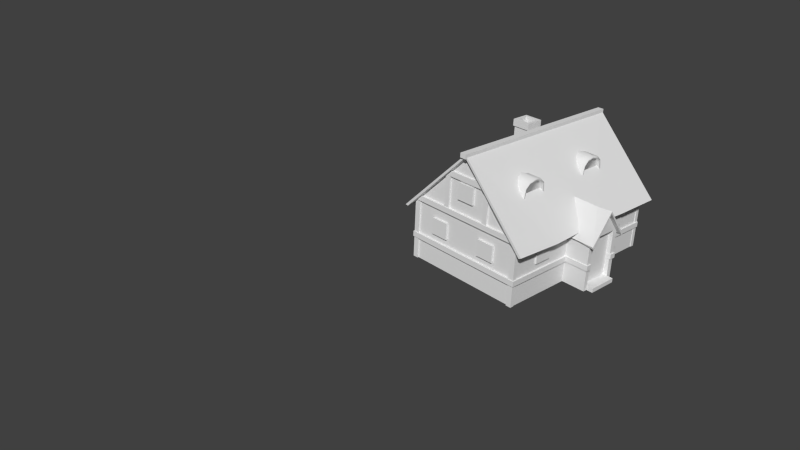 # Source: house_1.blend  (saved by Blender 2.72.0; exported with 4.5.12 LTS)
import bpy
from mathutils import Matrix  # noqa: F401  (used for matrix-valued properties, if any)

bpy.ops.wm.read_factory_settings(use_empty=True)
scene = bpy.context.scene
scene.name = 'Scene'

# ---- collections
col_collection_1 = bpy.data.collections.new('Collection 1'); scene.collection.children.link(col_collection_1)

# ---- materials (node trees are filled in below, after node groups)
mat_bake = bpy.data.materials.new('bake')
mat_bake.alpha_threshold = 0.0
mat_bake.use_transparent_shadow = False
mat_bake.roughness = 0.5
mat_bake.line_color = (0.0, 0.0, 0.0, 1.0)

# ---- material node trees

# ---- world
world_world = bpy.data.worlds.new('World'); scene.world = world_world
world_world.color = (0.05088, 0.05088, 0.05088)
world_world.use_sun_shadow = False
world_world.sun_shadow_jitter_overblur = 0.0
world_world.cycles.sampling_method = 'MANUAL'
world_world.cycles.sample_map_resolution = 256
world_world.light_settings.ao_factor = 0.2

# ---- cameras
cam_camera = bpy.data.cameras.new('Camera')
cam_camera.clip_end = 100.0
cam_camera.lens = 35.0
cam_camera.sensor_width = 32.0
cam_camera.sensor_height = 18.0
cam_camera.ortho_scale = 7.314
cam_camera.dof.focus_distance = 0.0
cam_camera.dof.aperture_fstop = 128.0

# ---- meshes
me_house3_001 = bpy.data.meshes.new('House3.001')
me_house3_001.from_pydata([(-0.7264, 0.5674, 2.97), (-0.7321, 0.6088, 1.425), (0.7321, 0.6088, 1.425), (0.7431, 0.5635, 2.965), (2.384e-07, 1.511, 2.965), (-0.001286, 1.508, 1.425), (-0.6923, 0.4859, 2.972), (-0.7012, 0.5503, 1.425), (0.7012, 0.5503, 1.425), (0.7105, 0.5118, 2.965), (2.384e-07, 1.435, 2.965), (2.384e-07, 1.435, 1.425), (0.6478, 0.641, 2.806), (0.7321, 0.6088, 1.938), (0.7686, 0.5316, 2.432), (0.02008, 1.468, 2.441), (-0.7012, 0.5503, 2.452), (0.7012, 0.5503, 1.938), (0.7286, 0.4923, 2.437), (0.02066, 1.392, 2.44), (-1.965, 1.824, -1.233), (-1.965, 1.824, -0.6369), (-1.904, 2.165, -1.233), (-1.904, 2.165, -0.6369), (-1.741, 2.31, -1.234), (-1.738, 2.331, -0.6369), (-1.512, 2.392, -1.233), (-1.512, 2.392, -0.6369), (-1.286, 2.331, -1.233), (-1.286, 2.331, -0.6369), (-1.12, 2.165, -1.233), (-1.12, 2.165, -0.6369), (-1.059, 1.824, -1.233), (-1.059, 1.824, -0.6369), (-1.924, 1.824, -1.233), (-1.869, 2.105, -1.233), (-1.719, 2.244, -1.233), (-1.512, 2.311, -1.233), (-1.306, 2.256, -1.233), (-1.155, 2.105, -1.233), (-1.1, 1.824, -1.233), (-1.924, 1.824, -1.141), (-1.869, 2.105, -1.141), (-1.718, 2.256, -1.141), (-1.512, 2.311, -1.141), (-1.306, 2.256, -1.141), (-1.155, 2.105, -1.141), (-1.1, 1.824, -1.141), (0.7758, 1.824, -1.27), (0.7758, 1.824, -0.6744), (0.8439, 2.15, -1.284), (0.8364, 2.165, -0.6744), (1.002, 2.331, -1.27), (1.002, 2.331, -0.6744), (1.228, 2.392, -1.27), (1.228, 2.392, -0.6744), (1.455, 2.331, -1.27), (1.455, 2.331, -0.6744), (1.591, 2.141, -1.266), (1.621, 2.165, -0.6744), (1.681, 1.824, -1.27), (1.681, 1.824, -0.6744), (0.8163, 1.824, -1.27), (0.8781, 2.092, -1.282), (1.022, 2.256, -1.27), (1.228, 2.311, -1.27), (1.435, 2.256, -1.27), (1.555, 2.081, -1.266), (1.641, 1.824, -1.27), (0.8163, 1.824, -1.179), (0.8715, 2.105, -1.179), (1.022, 2.256, -1.179), (1.228, 2.311, -1.179), (1.435, 2.256, -1.179), (1.585, 2.105, -1.179), (1.641, 1.824, -1.179), (-1.059, 1.824, 1.253), (-1.059, 1.824, 0.6577), (-1.112, 2.155, 1.27), (-1.12, 2.165, 0.6577), (-1.286, 2.331, 1.253), (-1.286, 2.331, 0.6577), (-1.516, 2.366, 1.261), (-1.512, 2.392, 0.6577), (-1.74, 2.311, 1.26), (-1.739, 2.329, 0.658), (-1.904, 2.165, 1.253), (-1.904, 2.165, 0.6577), (-1.965, 1.781, 1.254), (-1.965, 1.824, 0.6577), (-1.1, 1.824, 1.253), (-1.148, 2.097, 1.267), (-1.306, 2.256, 1.254), (-1.516, 2.283, 1.262), (-1.72, 2.241, 1.258), (-1.869, 2.105, 1.253), (-1.924, 1.807, 1.254), (-1.1, 1.824, 1.162), (-1.154, 2.104, 1.164), (-1.306, 2.256, 1.162), (-1.516, 2.294, 1.166), (-1.719, 2.253, 1.163), (-1.869, 2.105, 1.162), (-1.924, 1.816, 1.162), (1.681, 1.824, 1.253), (1.681, 1.824, 0.6577), (1.621, 2.165, 1.253), (1.621, 2.165, 0.6577), (1.455, 2.331, 1.253), (1.455, 2.331, 0.6577), (1.22, 2.362, 1.256), (1.228, 2.392, 0.6577), (0.9995, 2.322, 1.254), (1.002, 2.331, 0.6577), (0.8364, 2.165, 1.253), (0.8364, 2.165, 0.6577), (0.7737, 1.817, 1.254), (0.7758, 1.824, 0.6577), (1.641, 1.824, 1.253), (1.585, 2.105, 1.253), (1.435, 2.256, 1.253), (1.215, 2.294, 1.257), (1.021, 2.252, 1.254), (0.8715, 2.105, 1.253), (0.8144, 1.818, 1.254), (1.641, 1.824, 1.162), (1.585, 2.105, 1.162), (1.435, 2.256, 1.162), (1.227, 2.306, 1.163), (1.022, 2.256, 1.162), (0.8715, 2.105, 1.162), (0.815, 1.82, 1.162), (1.455, 2.331, 0.9555), (1.257, 2.405, 0.9599), (1.002, 2.331, 0.9555), (-1.965, 1.824, 0.9555), (0.9878, 2.288, -0.9897), (1.228, 2.391, -0.9723), (1.455, 2.331, -0.9722), (1.621, 2.165, -0.9722), (-1.512, 2.391, -0.9346), (-1.743, 2.274, -0.941), (-1.911, 2.136, -0.9294), (-0.6478, -1.0, 2.806), (-0.6478, -1.0, 1.463), (0.6478, -1.0, 1.463), (0.6478, -1.0, 2.806), (-0.6466, 0.6321, 2.807), (-0.6478, 0.641, 1.463), (0.6478, 0.641, 1.463), (0.6478, 0.641, 2.806), (2.384e-07, 1.435, 2.806), (2.384e-07, 0.6916, 2.806), (0.6478, 0.5179, 2.806), (0.6478, 0.5179, 1.463), (-0.6463, 0.5068, 2.807), (-0.6478, 0.5179, 1.463), (-0.5085, 0.8118, 2.806), (-0.5085, -1.0, 2.806), (-0.5085, 0.6916, 2.806), (0.4821, 0.6916, 2.806), (0.6478, -0.8624, 2.806), (-0.6478, -0.8624, 1.463), (0.6478, -0.8624, 1.463), (0.4821, 0.8442, 2.806), (0.4821, -1.0, 2.806), (-0.5085, -0.8624, 2.806), (2.384e-07, -0.8624, 2.806), (-0.6478, -0.8624, 2.806), (0.4821, -0.8624, 2.806), (2.384e-07, 0.6916, 2.665), (-0.5085, 0.6916, 2.665), (0.4821, 0.6916, 2.665), (-0.5085, -0.8624, 2.665), (2.384e-07, -0.8624, 2.665), (0.4821, -0.8624, 2.665), (0.6478, -0.1875, 2.806), (0.6478, -0.1875, 1.463), (-0.6478, -0.1875, 1.463), (-0.5085, -0.1875, 2.806), (-0.6478, -0.1875, 2.806), (0.4821, -0.1875, 2.806), (-0.5085, -0.1875, 2.665), (2.384e-07, -0.1875, 2.665), (0.4821, -0.1875, 2.665), (2.384e-07, -1.0, 3.024), (-0.5085, -1.0, 3.024), (0.4821, -1.0, 3.024), (-0.5085, -0.8624, 3.024), (2.384e-07, -0.8624, 3.024), (0.4821, -0.8624, 3.024), (3.172, 0.7775, -2.328), (3.195, 0.7263, 2.336), (-3.172, 0.7775, 2.321), (-3.186, 0.728, -2.355), (3.172, 3.122, 8.941e-07), (-3.172, 3.122, -5.364e-07), (3.172, 0.7368, -2.248), (3.182, 0.7156, 2.247), (-3.172, 0.7368, 2.241), (-3.18, 0.7092, -2.263), (3.172, 3.03, 8.941e-07), (-3.172, 3.03, -5.364e-07), (1.589, 0.7019, -2.381), (4.53e-06, 0.7774, -2.328), (-1.586, 0.7775, -2.328), (1.586, 0.7331, 2.34), (-1.669e-06, 0.7775, 2.321), (-1.583, 0.7271, 2.349), (1.589, 0.6792, -2.289), (7.153e-07, 0.7368, -2.248), (-1.586, 0.7368, -2.248), (1.586, 0.7157, 2.25), (3.199, 2.303, -0.7804), (3.174, 1.55, -1.548), (3.18, 2.256, -0.7506), (3.181, 1.445, -1.473), (2.916, -0.9992, -1.872), (2.916, -0.9992, -2.05), (3.049, -0.9992, -2.05), (3.049, 1.028, -2.05), (3.049, 1.028, -1.872), (2.916, 1.028, -2.05), (2.916, 1.028, -1.872), (3.049, -0.9992, -1.872), (2.916, -0.9992, 2.022), (2.916, -0.9992, 1.844), (3.049, -0.9992, 1.844), (3.049, 1.028, 1.844), (3.049, 1.028, 2.022), (2.916, 1.028, 1.844), (2.916, 1.028, 2.022), (3.049, -0.9992, 2.022), (-3.047, -0.9992, 2.022), (-3.047, -0.9992, 1.844), (-2.915, -0.9992, 1.844), (-2.915, 1.028, 1.844), (-2.915, 1.028, 2.022), (-3.047, 1.028, 1.844), (-3.047, 1.028, 2.022), (-2.915, -0.9992, 2.022), (-3.047, -0.9992, -1.872), (-3.047, -0.9992, -2.05), (-2.915, -0.9992, -2.05), (-2.915, 1.028, -2.05), (-2.915, 1.028, -1.872), (-3.047, 1.028, -2.05), (-3.047, 1.028, -1.872), (-2.915, -0.9992, -1.872), (-2.925, 1.083, -0.8248), (-2.925, 1.083, -0.6472), (-3.057, 1.083, -0.6472), (-3.057, 2.419, -0.6472), (-3.057, 2.262, -0.8248), (-2.925, 2.419, -0.6472), (-2.925, 2.262, -0.8248), (-3.057, 1.083, -0.8248), (-2.925, 1.083, 0.6843), (-2.925, 1.083, 0.8619), (-3.057, 1.083, 0.8619), (-3.057, 2.2, 0.8619), (-3.057, 2.36, 0.6843), (-2.925, 2.2, 0.8619), (-2.925, 2.36, 0.6843), (-3.057, 1.083, 0.6843), (-3.064, 2.399, -0.683), (-3.064, 2.221, -0.8241), (-2.914, 2.221, -0.8241), (-2.914, 2.399, -0.683), (-2.914, 2.221, 0.8141), (-2.914, 2.399, 0.6754), (-3.064, 2.399, 0.6754), (-3.064, 2.221, 0.8141), (3.056, 2.399, 0.6754), (3.056, 2.221, 0.8165), (2.906, 2.221, 0.8165), (2.906, 2.399, 0.6754), (2.906, 2.221, -0.8217), (2.906, 2.399, -0.683), (3.056, 2.399, -0.683), (3.056, 2.221, -0.8217), (2.916, 1.083, -0.6919), (2.916, 1.083, -0.8695), (3.049, 1.083, -0.8695), (3.049, 2.2, -0.8695), (3.049, 2.36, -0.6919), (2.916, 2.2, -0.8695), (2.916, 2.36, -0.6919), (3.049, 1.083, -0.6919), (2.916, 1.083, 0.8172), (2.916, 1.083, 0.6396), (3.049, 1.083, 0.6396), (3.049, 2.419, 0.6396), (3.049, 2.262, 0.8172), (2.916, 2.419, 0.6396), (2.916, 2.262, 0.8172), (3.049, 1.083, 0.8172), (-3.075, 1.182, 1.883), (-3.075, 1.004, 2.034), (3.056, 1.182, 1.883), (3.056, 1.004, 2.034), (-2.943, 1.004, 2.034), (-2.943, 1.004, -2.038), (-2.943, 1.182, -1.893), (2.906, 1.004, 2.034), (2.906, 1.182, 1.883), (2.906, 1.004, -2.038), (2.906, 1.182, -1.893), (3.056, 1.182, -1.893), (-3.075, 1.004, -2.038), (3.056, 1.004, -2.038), (-3.075, 1.182, -1.893), (-2.943, 1.182, 1.883), (0.03951, 1.79, -0.432), (0.03951, 1.79, -0.9551), (0.5626, 1.79, -0.9551), (0.5626, 1.79, -0.432), (0.03951, 2.998, -0.432), (0.03951, 2.998, -0.9551), (0.5626, 2.998, -0.9551), (0.5626, 2.998, -0.432), (0.001796, 2.998, -0.3943), (0.001796, 2.998, -0.9928), (0.6003, 2.998, -0.9928), (0.6003, 2.998, -0.3943), (0.001796, 3.215, -0.3943), (0.001796, 3.215, -0.9928), (0.6003, 3.215, -0.9928), (0.6003, 3.215, -0.3943), (0.09018, 3.215, -0.4827), (0.09018, 3.215, -0.9044), (0.5119, 3.215, -0.9044), (0.5119, 3.215, -0.4827), (0.09018, 2.898, -0.4827), (0.09018, 2.898, -0.9044), (0.5119, 2.898, -0.9044), (0.5119, 2.898, -0.4827), (-0.6829, -0.2923, 2.845), (0.6879, -0.2923, 2.845), (-0.6829, -0.1202, 2.845), (0.6879, -0.1202, 2.845), (-0.6829, -0.1202, 2.679), (-0.6829, -0.2923, 2.679), (0.6879, -0.1202, 2.679), (0.6879, -0.2923, 2.679), (-0.627, -0.2923, 2.654), (-0.627, -0.2923, 1.614), (-0.627, -0.1202, 1.614), (0.6547, -0.1202, 2.845), (0.6547, -0.2923, 2.845), (0.6281, -0.2923, 2.654), (0.6281, -0.1202, 2.654), (0.6281, -0.2923, 1.614), (0.6281, -0.1202, 1.614), (0.6879, -0.1202, 1.589), (-0.6829, -0.2923, 1.589), (0.6879, -0.2923, 1.589), (-0.6829, -0.1202, 1.589), (-0.6536, -0.2923, 2.845), (-0.627, -0.1202, 2.654), (-0.6536, -0.1202, 2.845), (0.4746, -0.2923, 2.654), (0.4746, -0.2923, 2.845), (0.4746, -0.1202, 2.845), (0.4746, -0.1202, 2.654), (-0.4966, -0.1202, 2.654), (-0.4966, -0.1202, 2.845), (-0.4966, -0.2923, 2.845), (-0.4966, -0.2923, 2.654), (0.2154, 0.1113, -1.906), (-0.3654, 0.1113, -1.906), (-0.3654, 0.1113, -2.029), (0.2154, 0.1113, -2.029), (0.2154, 0.6537, -1.906), (-0.3654, 0.6537, -1.906), (-0.3654, 0.6537, -2.029), (0.2154, 0.6537, -2.029), (2.016, 0.1113, -1.906), (1.435, 0.1113, -1.906), (1.435, 0.1113, -2.029), (2.016, 0.1113, -2.029), (2.016, 0.6537, -1.906), (1.435, 0.6537, -1.906), (1.435, 0.6537, -2.029), (2.016, 0.6537, -2.029), (-1.523, 0.1113, -1.906), (-2.103, 0.1113, -1.906), (-2.103, 0.1113, -2.029), (-1.523, 0.1113, -2.029), (-1.523, 0.6537, -1.906), (-2.103, 0.6537, -1.906), (-2.103, 0.6537, -2.029), (-1.523, 0.6537, -2.029), (-2.103, 0.1113, 1.932), (-1.523, 0.1113, 1.932), (-1.523, 0.1113, 2.055), (-2.103, 0.1113, 2.055), (-2.103, 0.6537, 1.932), (-1.523, 0.6537, 1.932), (-1.523, 0.6537, 2.055), (-2.103, 0.6537, 2.055), (1.435, 0.1113, 1.932), (2.016, 0.1113, 1.932), (2.016, 0.1113, 2.055), (1.435, 0.1113, 2.055), (1.435, 0.6537, 1.932), (2.016, 0.6537, 1.932), (2.016, 0.6537, 2.055), (1.435, 0.6537, 2.055), (-3.075, -0.295, 2.054), (-3.075, -0.295, -2.074), (3.056, -0.295, -2.074), (3.056, -0.295, 2.054), (-3.075, -0.1174, 2.054), (-3.075, -0.1174, -2.074), (3.056, -0.1174, -2.074), (3.056, -0.1174, 2.054), (-3.075, -0.1174, 1.94), (-3.075, -0.295, 1.94), (3.056, -0.1174, 1.94), (3.056, -0.295, 1.94), (-2.943, -0.295, 1.94), (-2.943, -0.295, -1.962), (-2.943, -0.1174, -1.962), (-2.943, -0.1174, -2.074), (2.906, -0.1174, -2.074), (2.906, -0.295, -2.074), (2.906, -0.1174, 2.054), (2.906, -0.295, 2.054), (2.906, -0.295, 1.94), (2.906, -0.1174, 1.94), (2.906, -0.295, -1.962), (2.906, -0.1174, -1.962), (3.056, -0.1174, -1.962), (-3.075, -0.295, -1.962), (3.056, -0.295, -1.962), (-3.075, -0.1174, -1.962), (-2.943, -0.295, 2.054), (-2.943, -0.1174, 1.94), (-2.943, -0.1174, 2.054), (-2.943, -0.295, -2.074), (-3.238, 3.014, 0.07068), (-3.238, 3.014, -0.1352), (3.194, 3.014, -0.1352), (3.194, 3.014, 0.07068), (-3.238, 3.16, 0.07068), (-3.238, 3.16, -0.1352), (3.194, 3.16, -0.1352), (3.194, 3.16, 0.07068), (3.0, -1.0, -2.0), (3.0, -1.0, 2.0), (-3.0, -1.0, 2.0), (-3.0, -1.0, -2.0), (3.0, 1.0, -2.0), (3.0, 1.0, 2.0), (-3.0, 1.0, 2.0), (-3.0, 1.0, -2.0), (3.0, -1.0, 1.192e-07), (-3.0, -1.0, -5.96e-07), (3.0, 3.03, 8.941e-07), (-3.0, 3.03, -5.364e-07), (3.0, -0.1914, -2.0), (3.0, -0.1914, 2.0), (-3.0, -0.1914, 2.0), (-3.0, -0.1914, -2.0), (3.0, -0.1914, 5.364e-07), (-3.0, -0.1914, -5.364e-07), (-2.948, 1.612, -0.2846), (-2.948, 1.612, 0.2962), (-3.071, 1.612, 0.2962), (-3.071, 1.612, -0.2846), (-2.948, 2.154, -0.2846), (-2.948, 2.154, 0.2962), (-3.071, 2.154, 0.2962), (-3.071, 2.154, -0.2846), (-2.948, 0.1113, -1.252), (-2.948, 0.1113, -0.6716), (-3.071, 0.1113, -0.6716), (-3.071, 0.1113, -1.252), (-2.948, 0.6537, -1.252), (-2.948, 0.6537, -0.6716), (-3.071, 0.6537, -0.6716), (-3.071, 0.6537, -1.252), (-2.948, 0.1113, 0.5962), (-2.948, 0.1113, 1.177), (-3.071, 0.1113, 1.177), (-3.071, 0.1113, 0.5962), (-2.948, 0.6537, 0.5962), (-2.948, 0.6537, 1.177), (-3.071, 0.6537, 1.177), (-3.071, 0.6537, 0.5962), (2.96, 0.1113, -0.6752), (2.96, 0.1113, -1.256), (3.083, 0.1113, -1.256), (3.083, 0.1113, -0.6752), (2.96, 0.6537, -0.6752), (2.96, 0.6537, -1.256), (3.083, 0.6537, -1.256), (3.083, 0.6537, -0.6752), (2.96, 0.1113, 1.173), (2.96, 0.1113, 0.5925), (3.083, 0.1113, 0.5925), (3.083, 0.1113, 1.173), (2.96, 0.6537, 1.173), (2.96, 0.6537, 0.5925), (3.083, 0.6537, 0.5925), (3.083, 0.6537, 1.173), (2.96, 1.612, 0.2925), (2.96, 1.612, -0.2882), (3.083, 1.612, -0.2882), (3.083, 1.612, 0.2925), (2.96, 2.154, 0.2925), (2.96, 2.154, -0.2882), (3.083, 2.154, -0.2882), (3.083, 2.154, 0.2925)], [], [(0, 6, 10), (2, 8, 11), (14, 3, 9), (1, 7, 16), (15, 5, 1), (13, 17, 8), (13, 14, 18), (19, 17, 18), (14, 13, 15), (19, 16, 7), (78, 79, 81), (142, 23, 25), (141, 25, 27), (107, 109, 132), (39, 46, 45), (140, 27, 29), (28, 38, 37), (40, 47, 46), (35, 42, 41), (35, 36, 43), (36, 37, 44), (38, 45, 44), (46, 42, 43), (81, 83, 82), (136, 53, 55), (115, 117, 116), (138, 57, 59), (66, 67, 74), (49, 51, 50), (65, 54, 56), (139, 59, 61), (68, 75, 74), (62, 63, 70), (63, 64, 71), (64, 65, 72), (66, 73, 72), (74, 70, 71), (83, 85, 84), (87, 89, 135), (84, 85, 87), (134, 113, 115), (95, 102, 101), (80, 82, 93), (51, 53, 136), (96, 103, 102), (90, 91, 98), (91, 92, 99), (93, 100, 99), (94, 101, 100), (99, 100, 98), (21, 23, 142), (55, 57, 138), (132, 109, 111), (133, 111, 113), (77, 79, 78), (123, 130, 129), (105, 107, 106), (29, 31, 30), (112, 121, 110), (124, 131, 130), (119, 126, 125), (120, 127, 126), (121, 128, 127), (122, 129, 128), (129, 130, 128), (132, 133, 110), (133, 134, 112), (136, 137, 54), (56, 138, 139), (141, 140, 26), (142, 141, 24), (31, 33, 32), (162, 144, 143), (161, 146, 145), (168, 143, 158), (157, 147, 155), (151, 152, 160), (150, 153, 154), (148, 156, 155), (187, 165, 169), (151, 157, 159), (178, 162, 168), (164, 160, 153), (169, 165, 146), (181, 169, 161), (170, 152, 159), (180, 168, 166), (160, 172, 184), (176, 161, 163), (182, 173, 174), (183, 174, 175), (152, 170, 172), (169, 175, 174), (167, 174, 173), (171, 159, 179), (156, 178, 180), (160, 181, 176), (159, 155, 180), (181, 184, 175), (153, 176, 177), (171, 182, 183), (170, 183, 184), (182, 179, 166), (189, 185, 187), (188, 186, 185), (190, 169, 167), (189, 167, 166), (166, 158, 186), (203, 191, 197), (195, 201, 215), (193, 199, 208), (195, 192, 198), (194, 205, 211), (204, 210, 211), (203, 209, 210), (192, 206, 212), (202, 200, 211), (198, 212, 201), (191, 214, 216), (213, 215, 216), (195, 204, 196), (196, 193, 208), (194, 200, 202), (221, 223, 217), (223, 222, 218), (222, 220, 219), (221, 224, 219), (229, 231, 225), (231, 230, 226), (230, 228, 227), (229, 232, 227), (237, 239, 233), (239, 238, 234), (238, 236, 235), (237, 240, 235), (245, 247, 241), (247, 246, 242), (246, 244, 243), (245, 248, 243), (253, 255, 249), (249, 255, 254), (254, 252, 251), (252, 253, 256), (261, 263, 257), (263, 262, 258), (262, 260, 259), (261, 264, 259), (271, 265, 266), (271, 270, 268), (269, 272, 266), (279, 273, 274), (279, 278, 276), (275, 277, 280), (285, 287, 281), (287, 286, 282), (286, 284, 283), (285, 288, 283), (293, 295, 289), (289, 295, 294), (294, 292, 291), (292, 293, 296), (308, 299, 300), (308, 307, 305), (306, 310, 300), (303, 311, 297), (311, 309, 298), (309, 302, 301), (318, 314, 313), (319, 315, 314), (320, 316, 315), (317, 313, 316), (328, 324, 323), (324, 321, 317), (324, 320, 319), (321, 322, 318), (322, 323, 319), (331, 327, 326), (325, 321, 324), (326, 322, 321), (327, 323, 322), (334, 330, 329), (331, 332, 328), (329, 325, 328), (330, 326, 325), (335, 334, 333), (335, 331, 330), (336, 332, 331), (333, 329, 332), (340, 338, 344), (339, 337, 358), (341, 342, 337), (343, 344, 356), (350, 344, 338), (359, 341, 339), (348, 349, 338), (354, 353, 351), (352, 356, 344), (347, 357, 341), (341, 357, 355), (340, 343, 351), (361, 350, 349), (365, 359, 360), (360, 358, 367), (337, 342, 345), (355, 346, 345), (348, 351, 364), (363, 362, 349), (358, 345, 368), (361, 362, 363), (366, 367, 368), (375, 371, 370), (376, 372, 371), (373, 369, 372), (370, 371, 372), (375, 374, 373), (383, 379, 378), (384, 380, 379), (381, 377, 380), (378, 379, 380), (383, 382, 381), (391, 387, 386), (392, 388, 387), (389, 385, 388), (386, 387, 388), (391, 390, 389), (399, 395, 394), (400, 396, 395), (397, 393, 396), (394, 395, 396), (399, 398, 397), (407, 403, 402), (408, 404, 403), (405, 401, 404), (402, 403, 404), (407, 406, 405), (414, 410, 434), (415, 411, 426), (416, 412, 420), (413, 409, 437), (426, 411, 435), (424, 414, 436), (417, 418, 409), (419, 420, 435), (428, 429, 420), (438, 417, 413), (425, 426, 440), (427, 428, 412), (433, 432, 430), (431, 435, 420), (433, 435, 411), (423, 436, 417), (436, 434, 418), (419, 430, 427), (440, 426, 431), (421, 429, 428), (415, 425, 432), (410, 440, 422), (425, 424, 423), (424, 440, 410), (430, 438, 439), (439, 437, 428), (418, 421, 437), (434, 422, 421), (446, 442, 441), (447, 443, 442), (448, 444, 443), (445, 441, 444), (442, 443, 444), (447, 446, 445), (459, 454, 462), (462, 454, 455), (460, 456, 464), (461, 449, 452), (461, 453, 459), (463, 455, 460), (465, 462, 450), (450, 462, 463), (458, 466, 464), (461, 464, 456), (449, 461, 465), (463, 466, 458), (473, 469, 468), (474, 470, 469), (471, 467, 470), (468, 469, 470), (473, 472, 471), (481, 477, 476), (481, 482, 478), (479, 475, 478), (476, 477, 478), (481, 480, 479), (489, 485, 484), (490, 486, 485), (487, 483, 486), (484, 485, 486), (489, 488, 487), (497, 493, 492), (498, 494, 493), (495, 491, 494), (492, 493, 494), (497, 496, 495), (505, 501, 500), (506, 502, 501), (503, 499, 502), (500, 501, 502), (505, 504, 503), (513, 509, 508), (514, 510, 509), (511, 507, 510), (508, 509, 510), (513, 512, 511), (4, 10, 3), (5, 11, 1), (18, 14, 9), (4, 0, 10), (10, 9, 3), (16, 6, 0), (5, 2, 11), (11, 7, 1), (0, 4, 15), (0, 1, 16), (2, 13, 8), (1, 0, 15), (17, 13, 18), (11, 8, 17), (9, 10, 19), (19, 11, 17), (9, 19, 18), (15, 13, 5), (14, 15, 3), (11, 19, 7), (15, 4, 3), (10, 6, 16), (13, 2, 5), (19, 10, 16), (141, 142, 25), (80, 78, 81), (140, 141, 27), (132, 108, 106), (38, 39, 45), (106, 107, 132), (26, 140, 28), (28, 37, 26), (22, 35, 20), (140, 29, 28), (40, 39, 32), (34, 35, 41), (35, 34, 20), (24, 36, 22), (39, 38, 30), (39, 30, 32), (36, 35, 22), (37, 36, 24), (39, 40, 46), (38, 28, 30), (37, 24, 26), (42, 35, 43), (43, 36, 44), (37, 38, 44), (47, 41, 46), (43, 44, 45), (45, 46, 43), (80, 81, 82), (137, 136, 55), (41, 42, 46), (114, 115, 116), (139, 138, 59), (73, 66, 74), (48, 49, 50), (50, 63, 48), (58, 139, 60), (60, 67, 58), (67, 68, 74), (60, 68, 67), (64, 63, 50), (58, 67, 66), (52, 54, 65), (56, 58, 66), (64, 52, 65), (66, 65, 56), (63, 62, 48), (64, 50, 52), (69, 62, 70), (139, 61, 60), (70, 63, 71), (71, 64, 72), (65, 66, 72), (75, 69, 74), (73, 74, 72), (135, 88, 86), (82, 83, 84), (74, 71, 72), (69, 70, 74), (86, 84, 87), (86, 87, 135), (112, 134, 114), (94, 95, 101), (94, 93, 84), (134, 115, 114), (78, 91, 76), (96, 95, 88), (93, 82, 84), (95, 96, 102), (80, 92, 78), (95, 94, 86), (94, 84, 86), (91, 90, 76), (93, 92, 80), (95, 86, 88), (136, 52, 50), (92, 91, 78), (50, 51, 136), (97, 90, 98), (98, 91, 99), (92, 93, 99), (93, 94, 100), (103, 100, 102), (100, 97, 98), (142, 22, 20), (97, 100, 103), (54, 137, 56), (100, 101, 102), (20, 21, 142), (133, 132, 111), (55, 138, 137), (137, 138, 56), (134, 133, 113), (76, 77, 78), (122, 123, 129), (104, 105, 106), (28, 29, 30), (119, 118, 104), (116, 124, 123), (119, 104, 106), (114, 116, 123), (120, 119, 106), (114, 123, 122), (120, 106, 108), (112, 114, 122), (108, 110, 120), (112, 122, 121), (123, 124, 130), (110, 121, 120), (118, 119, 125), (119, 120, 126), (120, 121, 127), (121, 122, 128), (131, 125, 130), (108, 132, 110), (127, 128, 126), (130, 125, 128), (128, 125, 126), (110, 133, 112), (52, 136, 54), (58, 56, 139), (24, 141, 26), (22, 142, 24), (30, 31, 32), (168, 162, 143), (163, 161, 145), (166, 168, 158), (159, 157, 155), (164, 151, 160), (149, 150, 154), (147, 148, 155), (190, 187, 169), (152, 151, 159), (180, 178, 168), (150, 164, 153), (161, 169, 146), (176, 181, 161), (171, 170, 159), (179, 180, 166), (181, 160, 184), (177, 176, 163), (183, 182, 174), (184, 183, 175), (160, 152, 172), (167, 169, 174), (166, 167, 173), (182, 171, 179), (155, 156, 180), (153, 160, 176), (179, 159, 180), (169, 181, 175), (154, 153, 177), (170, 171, 183), (172, 170, 184), (173, 182, 166), (190, 189, 187), (189, 188, 185), (189, 190, 167), (188, 189, 166), (188, 166, 186), (209, 203, 197), (213, 195, 215), (212, 206, 207), (212, 207, 199), (201, 195, 198), (199, 207, 208), (200, 194, 211), (205, 204, 211), (204, 203, 210), (198, 192, 212), (202, 210, 201), (215, 209, 216), (210, 215, 201), (199, 202, 212), (209, 197, 216), (202, 211, 210), (197, 191, 216), (215, 210, 209), (212, 202, 201), (214, 213, 216), (214, 191, 203), (192, 195, 206), (196, 207, 195), (204, 213, 203), (213, 214, 203), (204, 195, 213), (204, 205, 196), (205, 194, 196), (207, 196, 208), (195, 207, 206), (224, 221, 217), (202, 199, 193), (202, 193, 196), (196, 194, 202), (217, 223, 218), (218, 222, 219), (220, 221, 219), (232, 229, 225), (225, 231, 226), (226, 230, 227), (228, 229, 227), (240, 237, 233), (233, 239, 234), (234, 238, 235), (236, 237, 235), (248, 245, 241), (241, 247, 242), (242, 246, 243), (244, 245, 243), (256, 253, 249), (250, 249, 254), (250, 254, 251), (251, 252, 256), (264, 261, 257), (257, 263, 258), (258, 262, 259), (260, 261, 259), (272, 271, 266), (265, 271, 268), (267, 269, 266), (280, 279, 274), (273, 279, 276), (274, 275, 280), (288, 285, 281), (281, 287, 282), (282, 286, 283), (284, 285, 283), (296, 293, 289), (290, 289, 294), (290, 294, 291), (291, 292, 296), (310, 308, 300), (299, 308, 305), (304, 306, 300), (312, 303, 297), (297, 311, 298), (298, 309, 301), (317, 318, 313), (318, 319, 314), (319, 320, 315), (320, 317, 316), (327, 328, 323), (320, 324, 317), (323, 324, 319), (317, 321, 318), (318, 322, 319), (330, 331, 326), (328, 325, 324), (325, 326, 321), (326, 327, 322), (333, 334, 329), (327, 331, 328), (332, 329, 328), (329, 330, 325), (336, 335, 333), (334, 335, 330), (335, 336, 331), (336, 333, 332), (343, 340, 344), (360, 339, 358), (339, 341, 337), (354, 343, 356), (349, 350, 338), (360, 359, 339), (340, 348, 338), (343, 354, 351), (350, 352, 344), (359, 347, 341), (342, 341, 355), (348, 340, 351), (362, 361, 349), (366, 365, 360), (366, 360, 367), (358, 337, 345), (342, 355, 345), (363, 348, 364), (348, 363, 349), (367, 358, 368), (364, 361, 363), (365, 366, 368), (374, 375, 370), (375, 376, 371), (376, 373, 372), (369, 370, 372), (376, 375, 373), (382, 383, 378), (383, 384, 379), (384, 381, 380), (377, 378, 380), (384, 383, 381), (390, 391, 386), (391, 392, 387), (392, 389, 388), (385, 386, 388), (392, 391, 389), (398, 399, 394), (399, 400, 395), (400, 397, 396), (393, 394, 396), (400, 399, 397), (406, 407, 402), (407, 408, 403), (408, 405, 404), (401, 402, 404), (408, 407, 405), (436, 414, 434), (425, 415, 426), (419, 416, 420), (439, 413, 437), (431, 426, 435), (423, 424, 436), (413, 417, 409), (433, 419, 435), (412, 428, 420), (439, 438, 413), (424, 425, 440), (416, 427, 412), (419, 433, 430), (429, 431, 420), (415, 433, 411), (438, 423, 417), (417, 436, 418), (416, 419, 427), (422, 440, 431), (437, 421, 428), (433, 415, 432), (434, 410, 422), (432, 425, 423), (414, 424, 410), (427, 430, 439), (427, 439, 428), (409, 418, 437), (418, 434, 421), (445, 446, 441), (446, 447, 442), (447, 448, 443), (448, 445, 444), (441, 442, 444), (448, 447, 445), (465, 459, 462), (463, 462, 455), (466, 460, 464), (464, 461, 452), (465, 461, 459), (466, 463, 460), (457, 465, 450), (451, 450, 463), (452, 458, 464), (453, 461, 456), (457, 449, 465), (451, 463, 458), (472, 473, 468), (473, 474, 469), (474, 471, 470), (467, 468, 470), (474, 473, 471), (480, 481, 476), (477, 481, 478), (482, 479, 478), (475, 476, 478), (482, 481, 479), (488, 489, 484), (489, 490, 485), (490, 487, 486), (483, 484, 486), (490, 489, 487), (496, 497, 492), (497, 498, 493), (498, 495, 494), (491, 492, 494), (498, 497, 495), (504, 505, 500), (505, 506, 501), (506, 503, 502), (499, 500, 502), (506, 505, 503), (512, 513, 508), (513, 514, 509), (514, 511, 510), (507, 508, 510), (514, 513, 511)])
me_house3_001.polygons.foreach_set('use_smooth', [0, 0, 0, 0, 0, 0, 0, 0, 0, 0, 1, 1, 1, 1, 1, 1, 1, 1, 1, 1, 1, 1, 1, 1, 1, 1, 1, 1, 1, 1, 1, 1, 1, 1, 1, 1, 1, 1, 1, 1, 1, 1, 1, 1, 1, 1, 1, 1, 1, 1, 1, 1, 1, 1, 1, 1, 1, 1, 1, 1, 1, 1, 1, 1, 1, 1, 1, 1, 1, 1, 1, 1, 0, 0, 0, 0, 0, 0, 0, 0, 0, 0, 0, 0, 0, 0, 0, 0, 0, 0, 0, 0, 0, 0, 0, 0, 0, 0, 0, 0, 0, 0, 0, 0, 0, 0, 0, 0, 0, 0, 0, 0, 0, 0, 0, 0, 0, 0, 0, 0, 0, 0, 0, 0, 0, 0, 0, 0, 0, 0, 0, 0, 0, 0, 0, 0, 0, 0, 0, 0, 0, 0, 0, 0, 0, 0, 0, 0, 0, 0, 0, 0, 0, 0, 0, 0, 0, 0, 0, 0, 0, 0, 0, 0, 0, 0, 0, 0, 0, 0, 0, 0, 0, 0, 0, 0, 0, 0, 0, 0, 0, 0, 0, 0, 0, 0, 0, 0, 0, 0, 0, 0, 0, 0, 0, 0, 0, 0, 0, 0, 0, 0, 0, 0, 0, 0, 0, 0, 0, 0, 0, 0, 0, 0, 0, 0, 0, 0, 0, 0, 0, 0, 0, 0, 0, 0, 0, 0, 0, 0, 0, 0, 0, 0, 0, 0, 0, 0, 0, 0, 0, 0, 0, 0, 0, 0, 0, 0, 0, 0, 0, 0, 0, 0, 0, 0, 0, 0, 0, 0, 0, 0, 0, 0, 0, 0, 0, 0, 0, 0, 0, 0, 0, 0, 0, 0, 0, 0, 0, 0, 0, 0, 0, 0, 0, 0, 0, 0, 0, 0, 0, 0, 0, 0, 0, 0, 0, 0, 0, 0, 0, 0, 0, 0, 0, 0, 0, 0, 0, 0, 0, 0, 0, 0, 0, 0, 0, 0, 0, 0, 0, 0, 0, 0, 0, 0, 0, 0, 0, 0, 0, 0, 0, 0, 0, 1, 1, 1, 1, 1, 1, 1, 1, 1, 1, 1, 1, 1, 1, 1, 1, 1, 1, 1, 1, 1, 1, 1, 1, 1, 1, 1, 1, 1, 1, 1, 1, 1, 1, 1, 1, 1, 1, 1, 1, 1, 1, 1, 1, 1, 1, 1, 1, 1, 1, 1, 1, 1, 1, 1, 1, 1, 1, 1, 1, 1, 1, 1, 1, 1, 1, 1, 1, 1, 1, 1, 1, 1, 1, 1, 1, 1, 1, 1, 1, 1, 1, 1, 1, 1, 1, 1, 1, 1, 1, 1, 1, 1, 1, 1, 1, 1, 1, 1, 1, 1, 1, 1, 1, 1, 1, 1, 1, 1, 1, 1, 1, 1, 1, 1, 1, 1, 1, 1, 1, 1, 1, 1, 0, 0, 0, 0, 0, 0, 0, 0, 0, 0, 0, 0, 0, 0, 0, 0, 0, 0, 0, 0, 0, 0, 0, 0, 0, 0, 0, 0, 0, 0, 0, 0, 0, 0, 0, 0, 0, 0, 0, 0, 0, 0, 0, 0, 0, 0, 0, 0, 0, 0, 0, 0, 0, 0, 0, 0, 0, 0, 0, 0, 0, 0, 0, 0, 0, 0, 0, 0, 0, 0, 0, 0, 0, 0, 0, 0, 0, 0, 0, 0, 0, 0, 0, 0, 0, 0, 0, 0, 0, 0, 0, 0, 0, 0, 0, 0, 0, 0, 0, 0, 0, 0, 0, 0, 0, 0, 0, 0, 0, 0, 0, 0, 0, 0, 0, 0, 0, 0, 0, 0, 0, 0, 0, 0, 0, 0, 0, 0, 0, 0, 0, 0, 0, 0, 0, 0, 0, 0, 0, 0, 0, 0, 0, 0, 0, 0, 0, 0, 0, 0, 0, 0, 0, 0, 0, 0, 0, 0, 0, 0, 0, 0, 0, 0, 0, 0, 0, 0, 0, 0, 0, 0, 0, 0, 0, 0, 0, 0, 0, 0, 0, 0, 0, 0, 0, 0, 0, 0, 0, 0, 0, 0, 0, 0, 0, 0, 0, 0, 0, 0, 0, 0, 0, 0, 0, 0, 0, 0, 0, 0, 0, 0, 0, 0, 0, 0, 0, 0, 0, 0, 0, 0, 0, 0, 0, 0, 0, 0, 0, 0, 0, 0, 0, 0, 0, 0, 0, 0, 0, 0, 0, 0, 0, 0, 0, 0, 0, 0, 0, 0, 0, 0, 0, 0, 0, 0, 0])
_uv = me_house3_001.uv_layers.new(name='bake')
_uv.uv.foreach_set('vector', [0.4229, 0.5799, 0.4227, 0.576, 0.4407, 0.5757, 0.1015, 0.9445, 0.1013, 0.9408, 0.1184, 0.9405, 0.3447, 0.9599, 0.3447, 0.9527, 0.3489, 0.9528, 0.0737, 0.9782, 0.06966, 0.9781, 0.06966, 0.9643, 0.1154, 0.8723, 0.1013, 0.8725, 0.1013, 0.7927, 0.3447, 0.9671, 0.3489, 0.9671, 0.3489, 0.9743, 0.3447, 0.9671, 0.3447, 0.9599, 0.3489, 0.96, 0.257, 0.8282, 0.2641, 0.9052, 0.257, 0.9053, 0.1155, 0.7914, 0.1084, 0.7915, 0.1155, 0.7113, 0.2792, 0.9052, 0.2792, 0.8282, 0.2934, 0.828, 0.4204, 0.9291, 0.402, 0.9291, 0.402, 0.9219, 0.1509, 0.9358, 0.1418, 0.9358, 0.1418, 0.9286, 0.1509, 0.9286, 0.1418, 0.9286, 0.1418, 0.9214, 0.4227, 0.6203, 0.4227, 0.6131, 0.4319, 0.6131, 0.3327, 0.9574, 0.3327, 0.9602, 0.3262, 0.9602, 0.1509, 0.9214, 0.1418, 0.9214, 0.1418, 0.9142, 0.0715, 0.9172, 0.07378, 0.9178, 0.0721, 0.924, 0.3415, 0.9574, 0.3415, 0.9602, 0.3327, 0.9602, 0.3065, 0.9574, 0.3065, 0.9602, 0.2977, 0.9602, 0.3065, 0.9574, 0.3131, 0.9574, 0.3131, 0.9602, 0.3131, 0.9574, 0.3196, 0.9574, 0.3196, 0.9602, 0.3262, 0.9574, 0.3262, 0.9602, 0.3196, 0.9602, 0.3401, 0.9135, 0.3399, 0.9355, 0.3359, 0.9305, 0.402, 0.9219, 0.402, 0.9146, 0.4204, 0.9146, 0.4319, 0.664, 0.4227, 0.664, 0.4227, 0.6568, 0.4227, 0.5914, 0.4227, 0.5808, 0.4411, 0.5808, 0.4319, 0.6497, 0.4227, 0.6497, 0.4227, 0.6425, 0.2272, 0.9555, 0.2338, 0.9555, 0.2338, 0.9584, 0.4227, 0.6818, 0.4227, 0.6712, 0.441, 0.6712, 0.3007, 0.9252, 0.2983, 0.9252, 0.3001, 0.9183, 0.4319, 0.6425, 0.4227, 0.6425, 0.4227, 0.6318, 0.2427, 0.9555, 0.2427, 0.9584, 0.2338, 0.9584, 0.1984, 0.9555, 0.2073, 0.9555, 0.2073, 0.9584, 0.2073, 0.9555, 0.214, 0.9555, 0.214, 0.9584, 0.214, 0.9555, 0.2206, 0.9555, 0.2206, 0.9584, 0.2272, 0.9555, 0.2272, 0.9584, 0.2206, 0.9584, 0.4335, 0.9048, 0.4333, 0.9267, 0.4292, 0.9218, 0.402, 0.9146, 0.402, 0.9074, 0.4204, 0.9074, 0.402, 0.9002, 0.402, 0.8895, 0.4112, 0.8895, 0.4204, 0.9074, 0.402, 0.9074, 0.402, 0.9002, 0.4319, 0.5987, 0.4227, 0.5987, 0.4227, 0.5914, 0.2341, 0.9518, 0.2341, 0.9546, 0.2274, 0.9546, 0.05321, 0.9311, 0.05134, 0.9242, 0.05381, 0.9242, 0.4227, 0.6712, 0.4227, 0.664, 0.4319, 0.664, 0.2431, 0.9518, 0.2431, 0.9546, 0.2341, 0.9546, 0.1984, 0.9518, 0.2074, 0.9518, 0.2074, 0.9546, 0.2074, 0.9518, 0.2141, 0.9518, 0.2141, 0.9546, 0.2208, 0.9518, 0.2208, 0.9546, 0.2141, 0.9546, 0.2274, 0.9518, 0.2274, 0.9546, 0.2208, 0.9546, 0.2513, 0.9423, 0.2499, 0.9358, 0.2554, 0.9472, 0.1418, 0.9464, 0.1418, 0.9358, 0.1509, 0.9358, 0.4227, 0.6568, 0.4227, 0.6497, 0.4319, 0.6497, 0.4319, 0.6131, 0.4227, 0.6131, 0.4227, 0.6059, 0.4319, 0.6059, 0.4227, 0.6059, 0.4227, 0.5987, 0.402, 0.9398, 0.402, 0.9291, 0.4204, 0.9291, 0.1688, 0.9573, 0.1688, 0.9601, 0.1622, 0.9601, 0.4227, 0.631, 0.4227, 0.6203, 0.4411, 0.6203, 0.1418, 0.9142, 0.1418, 0.9071, 0.1601, 0.9071, 0.3182, 0.9182, 0.3188, 0.9251, 0.3164, 0.9251, 0.1776, 0.9573, 0.1776, 0.9601, 0.1688, 0.9601, 0.1425, 0.9573, 0.1425, 0.9601, 0.1336, 0.9601, 0.149, 0.9573, 0.149, 0.9601, 0.1425, 0.9601, 0.1556, 0.9573, 0.1556, 0.9601, 0.149, 0.9601, 0.1622, 0.9573, 0.1622, 0.9601, 0.1556, 0.9601, 0.3864, 0.9126, 0.3905, 0.9082, 0.3847, 0.9188, 0.4319, 0.6131, 0.4319, 0.6059, 0.4411, 0.6059, 0.4319, 0.6059, 0.4319, 0.5987, 0.4411, 0.5987, 0.4319, 0.664, 0.4319, 0.6568, 0.441, 0.6568, 0.441, 0.6497, 0.4319, 0.6497, 0.4319, 0.6425, 0.1509, 0.9286, 0.1509, 0.9214, 0.1601, 0.9214, 0.1509, 0.9358, 0.1509, 0.9286, 0.1601, 0.9286, 0.1418, 0.9071, 0.1418, 0.8964, 0.1601, 0.8964, 0.04191, 0.9231, 0.04191, 0.9273, 0.000666, 0.9273, 0.1817, 0.8964, 0.1859, 0.8964, 0.1859, 0.9377, 0.249, 0.9725, 0.249, 0.9767, 0.2447, 0.9767, 0.01979, 0.8396, 0.02503, 0.8354, 0.02881, 0.8354, 0.000666, 0.8553, 0.02348, 0.8553, 0.02348, 0.87, 0.04191, 0.876, 0.04191, 0.8798, 0.000666, 0.8798, 0.05134, 0.9094, 0.05134, 0.9056, 0.09249, 0.9056, 0.4218, 0.6906, 0.4218, 0.6973, 0.4176, 0.6973, 0.000666, 0.8553, 0.01979, 0.8396, 0.02348, 0.8396, 0.04191, 0.9024, 0.04191, 0.9231, 0.000666, 0.9231, 0.0188, 0.87, 0.02348, 0.87, 0.02881, 0.8751, 0.000666, 0.9517, 0.000666, 0.9475, 0.005756, 0.9475, 0.000666, 0.9724, 0.000666, 0.9517, 0.005756, 0.9517, 0.08883, 0.8502, 0.09315, 0.8502, 0.09315, 0.8658, 0.249, 0.9518, 0.249, 0.9725, 0.2447, 0.9725, 0.4625, 0.951, 0.4669, 0.951, 0.4669, 0.978, 0.1609, 0.8964, 0.1817, 0.8964, 0.1817, 0.9377, 0.08177, 0.8624, 0.08177, 0.8831, 0.06615, 0.8831, 0.06615, 0.8624, 0.06615, 0.8831, 0.05134, 0.8831, 0.09315, 0.8502, 0.08883, 0.8502, 0.08883, 0.8354, 0.2695, 0.9537, 0.2652, 0.9537, 0.2652, 0.9388, 0.2695, 0.9388, 0.2652, 0.9388, 0.2652, 0.9232, 0.1984, 0.9636, 0.1984, 0.9592, 0.2254, 0.9592, 0.05134, 0.9056, 0.05134, 0.884, 0.09249, 0.884, 0.02348, 0.87, 0.05045, 0.87, 0.05045, 0.8751, 0.02348, 0.8396, 0.02881, 0.8354, 0.05045, 0.8354, 0.4721, 0.9717, 0.4678, 0.9717, 0.4678, 0.951, 0.04191, 0.8798, 0.04191, 0.9015, 0.000666, 0.9015, 0.08177, 0.8354, 0.08177, 0.8624, 0.06615, 0.8624, 0.06615, 0.8354, 0.06615, 0.8624, 0.05134, 0.8624, 0.1266, 0.9534, 0.1309, 0.9534, 0.1309, 0.9742, 0.1827, 0.9534, 0.1785, 0.9534, 0.1785, 0.9386, 0.1827, 0.969, 0.1785, 0.969, 0.1785, 0.9534, 0.2762, 0.9537, 0.2695, 0.9537, 0.2695, 0.9388, 0.2762, 0.9388, 0.2695, 0.9388, 0.2695, 0.9232, 0.4608, 0.6955, 0.465, 0.6955, 0.465, 0.7022, 0.4744, 0.7291, 0.4744, 0.7043, 0.4799, 0.7043, 0.3499, 0.7043, 0.3489, 0.7083, 0.3322, 0.7088, 0.0428, 0.876, 0.04853, 0.8761, 0.0428, 0.9018, 0.3499, 0.7043, 0.3499, 0.9105, 0.3486, 0.9088, 0.4744, 0.8035, 0.4744, 0.7787, 0.4799, 0.7788, 0.4744, 0.7539, 0.4799, 0.754, 0.4799, 0.7788, 0.4744, 0.7291, 0.4799, 0.7292, 0.4799, 0.754, 0.0428, 0.979, 0.0428, 0.9532, 0.04853, 0.9533, 0.1984, 0.7034, 0.1984, 0.5066, 0.223, 0.5063, 0.3961, 0.7016, 0.3715, 0.7019, 0.3961, 0.5055, 0.2983, 0.7045, 0.3155, 0.7044, 0.3154, 0.7093, 0.3327, 0.7044, 0.3322, 0.7088, 0.3154, 0.7093, 0.000666, 0.7096, 0.04966, 0.506, 0.09866, 0.7107, 0.09955, 0.7104, 0.09955, 0.5066, 0.124, 0.5063, 0.3508, 0.905, 0.3512, 0.8999, 0.4001, 0.9013, 0.4917, 0.9154, 0.4887, 0.9154, 0.4887, 0.8302, 0.4485, 0.9027, 0.4525, 0.9027, 0.4525, 0.9879, 0.4887, 0.7894, 0.4858, 0.7894, 0.4858, 0.7043, 0.4523, 0.8965, 0.4523, 0.9816, 0.4483, 0.9816, 0.4913, 0.6767, 0.4883, 0.6767, 0.4883, 0.5915, 0.4845, 0.5055, 0.4885, 0.5055, 0.4885, 0.5906, 0.4874, 0.6767, 0.4845, 0.6767, 0.4845, 0.5915, 0.1868, 0.9816, 0.1868, 0.8964, 0.1908, 0.8964, 0.4926, 0.7894, 0.4896, 0.7894, 0.4896, 0.7043, 0.2894, 0.9062, 0.2934, 0.9062, 0.2934, 0.9914, 0.2973, 0.9132, 0.2943, 0.9132, 0.2943, 0.828, 0.4577, 0.9795, 0.4577, 0.8943, 0.4617, 0.8943, 0.09078, 0.9954, 0.08782, 0.9954, 0.08782, 0.9103, 0.1917, 0.8964, 0.1957, 0.8964, 0.1957, 0.9816, 0.4878, 0.9154, 0.4848, 0.9154, 0.4848, 0.8302, 0.4476, 0.8943, 0.4476, 0.9795, 0.4436, 0.9795, 0.3992, 0.9986, 0.397, 0.9986, 0.397, 0.9336, 0.4627, 0.6933, 0.4627, 0.6262, 0.4659, 0.6262, 0.4834, 0.7034, 0.481, 0.7034, 0.481, 0.6343, 0.4801, 0.7034, 0.477, 0.7034, 0.477, 0.6363, 0.4314, 0.9302, 0.4338, 0.9302, 0.4338, 0.9978, 0.03884, 0.9282, 0.04191, 0.9282, 0.04191, 0.9936, 0.3961, 0.9968, 0.3939, 0.9968, 0.3939, 0.9336, 0.2811, 0.9887, 0.2811, 0.9232, 0.2841, 0.9232, 0.4567, 0.9055, 0.4567, 0.9771, 0.4534, 0.98, 0.4949, 0.6611, 0.4922, 0.6611, 0.4922, 0.5915, 0.4848, 0.9163, 0.4878, 0.9163, 0.4878, 0.9956, 0.124, 0.8992, 0.124, 0.9709, 0.1206, 0.9737, 0.4305, 0.9997, 0.4277, 0.9997, 0.4277, 0.9302, 0.4893, 0.5848, 0.4893, 0.5055, 0.4923, 0.5055, 0.4346, 0.9302, 0.437, 0.9302, 0.437, 0.9978, 0.2802, 0.9887, 0.2771, 0.9887, 0.2771, 0.9232, 0.393, 0.9968, 0.3908, 0.9968, 0.3908, 0.9336, 0.285, 0.9887, 0.285, 0.9232, 0.2881, 0.9232, 0.4401, 0.9951, 0.4379, 0.9951, 0.4379, 0.9302, 0.4689, 0.7034, 0.4689, 0.6363, 0.472, 0.6363, 0.2967, 0.9832, 0.2943, 0.9832, 0.2943, 0.9141, 0.4761, 0.7034, 0.4729, 0.7034, 0.4729, 0.6363, 0.09962, 0.8398, 0.09962, 0.9558, 0.09416, 0.9604, 0.4744, 0.8302, 0.479, 0.8302, 0.479, 0.9462, 0.4689, 0.7043, 0.4735, 0.7043, 0.4735, 0.8293, 0.4849, 0.8203, 0.4808, 0.8203, 0.4808, 0.7043, 0.468, 0.8249, 0.4625, 0.8293, 0.4625, 0.7043, 0.4786, 0.6305, 0.4746, 0.6305, 0.4746, 0.5055, 0.1409, 0.8964, 0.1409, 0.9336, 0.1249, 0.9336, 0.3838, 0.9061, 0.3838, 0.9433, 0.3678, 0.9433, 0.3508, 0.9433, 0.3508, 0.9061, 0.3669, 0.9061, 0.287, 0.9223, 0.2499, 0.9223, 0.2499, 0.9063, 0.2719, 0.9729, 0.2652, 0.9729, 0.2652, 0.9545, 0.4411, 0.7011, 0.4227, 0.7011, 0.4239, 0.6999, 0.4411, 0.7011, 0.44, 0.6999, 0.44, 0.6839, 0.4227, 0.7011, 0.4227, 0.6827, 0.4239, 0.6839, 0.4227, 0.6827, 0.4411, 0.6827, 0.44, 0.6839, 0.003381, 0.9309, 0.000666, 0.9282, 0.01905, 0.9282, 0.05039, 0.9632, 0.05039, 0.9565, 0.06877, 0.9565, 0.2565, 0.969, 0.2499, 0.969, 0.2499, 0.9507, 0.2574, 0.9507, 0.2641, 0.9507, 0.2641, 0.969, 0.1378, 0.9345, 0.1378, 0.9442, 0.1249, 0.9442, 0.003381, 0.9309, 0.003381, 0.9439, 0.000666, 0.9466, 0.01633, 0.9439, 0.01905, 0.9466, 0.000666, 0.9466, 0.01633, 0.9309, 0.01905, 0.9282, 0.01905, 0.9466, 0.3489, 0.9389, 0.3489, 0.9519, 0.3359, 0.9519, 0.0924, 0.8827, 0.08266, 0.8827, 0.08266, 0.8697, 0.41, 0.6906, 0.41, 0.7004, 0.397, 0.7004, 0.01638, 0.9604, 0.006646, 0.9604, 0.006646, 0.9475, 0.03067, 0.9698, 0.03067, 0.9645, 0.03577, 0.9645, 0.216, 0.9644, 0.2213, 0.9644, 0.2213, 0.9653, 0.1389, 0.9708, 0.1336, 0.9708, 0.1336, 0.9657, 0.08266, 0.8354, 0.08794, 0.8354, 0.08794, 0.8688, 0.4167, 0.6954, 0.416, 0.6972, 0.4109, 0.6972, 0.4437, 0.6937, 0.442, 0.6929, 0.442, 0.6878, 0.4473, 0.6956, 0.442, 0.6956, 0.442, 0.6945, 0.1859, 0.972, 0.1841, 0.9713, 0.1841, 0.9393, 0.388, 0.9344, 0.3899, 0.9336, 0.3899, 0.9671, 0.4744, 0.9479, 0.4761, 0.9471, 0.4761, 0.9806, 0.1266, 0.9473, 0.1601, 0.9473, 0.1601, 0.9525, 0.4599, 0.702, 0.4548, 0.702, 0.454, 0.7002, 0.4167, 0.6906, 0.4167, 0.6954, 0.4109, 0.6962, 0.4477, 0.6937, 0.4437, 0.6937, 0.4429, 0.6878, 0.216, 0.9653, 0.2213, 0.9653, 0.2213, 0.9702, 0.209, 0.9702, 0.2039, 0.9702, 0.2031, 0.9685, 0.01899, 0.9809, 0.01727, 0.9802, 0.01727, 0.9482, 0.4599, 0.701, 0.454, 0.7002, 0.454, 0.6955, 0.4473, 0.7011, 0.442, 0.7011, 0.442, 0.6956, 0.209, 0.9693, 0.2031, 0.9685, 0.2031, 0.9644, 0.4167, 0.7034, 0.4109, 0.7034, 0.4109, 0.6981, 0.2151, 0.9703, 0.2099, 0.9703, 0.2099, 0.9644, 0.1144, 0.9629, 0.1144, 0.9796, 0.1106, 0.9796, 0.3343, 0.9396, 0.3343, 0.9562, 0.3164, 0.9562, 0.09416, 0.978, 0.09416, 0.9613, 0.09795, 0.9613, 0.4067, 0.9582, 0.4105, 0.9582, 0.4105, 0.9761, 0.3024, 0.9611, 0.3062, 0.9611, 0.3062, 0.9789, 0.3827, 0.9629, 0.3827, 0.9795, 0.3789, 0.9795, 0.06877, 0.9389, 0.06877, 0.9556, 0.05093, 0.9556, 0.3555, 0.9795, 0.3555, 0.9629, 0.3593, 0.9629, 0.2263, 0.9592, 0.2301, 0.9592, 0.2301, 0.9771, 0.3117, 0.9611, 0.3155, 0.9611, 0.3155, 0.9789, 0.06352, 0.964, 0.06352, 0.9807, 0.05974, 0.9807, 0.1191, 0.9454, 0.1191, 0.962, 0.1013, 0.962, 0.01132, 0.978, 0.01132, 0.9613, 0.01511, 0.9613, 0.3211, 0.9611, 0.3249, 0.9611, 0.3249, 0.9789, 0.3295, 0.9789, 0.3257, 0.9789, 0.3257, 0.9611, 0.378, 0.9629, 0.378, 0.9795, 0.3742, 0.9795, 0.03778, 0.9469, 0.03778, 0.9636, 0.01994, 0.9636, 0.3398, 0.9777, 0.3398, 0.9611, 0.3436, 0.9611, 0.231, 0.9592, 0.2348, 0.9592, 0.2348, 0.9771, 0.3202, 0.9789, 0.3164, 0.9789, 0.3164, 0.9611, 0.05885, 0.964, 0.05885, 0.9807, 0.05506, 0.9807, 0.3155, 0.9399, 0.3155, 0.9565, 0.2977, 0.9565, 0.3351, 0.9777, 0.3351, 0.9611, 0.3389, 0.9611, 0.402, 0.9582, 0.4058, 0.9582, 0.4058, 0.9761, 0.1336, 0.9648, 0.1336, 0.961, 0.1515, 0.961, 0.2438, 0.9656, 0.2438, 0.971, 0.2403, 0.971, 0.4422, 0.7043, 0.4476, 0.7043, 0.4476, 0.7089, 0.387, 0.9629, 0.387, 0.9683, 0.3835, 0.9683, 0.1461, 0.9711, 0.1461, 0.9657, 0.1502, 0.9657, 0.4582, 0.7089, 0.4582, 0.7043, 0.4617, 0.7043, 0.4618, 0.6906, 0.4618, 0.6946, 0.4584, 0.6946, 0.3835, 0.9747, 0.3835, 0.9692, 0.387, 0.9692, 0.4625, 0.8302, 0.468, 0.8302, 0.468, 0.9501, 0.454, 0.69, 0.4575, 0.69, 0.4575, 0.6946, 0.4573, 0.8894, 0.4573, 0.8934, 0.4539, 0.8934, 0.4422, 0.7089, 0.4476, 0.7089, 0.4476, 0.8894, 0.1398, 0.9657, 0.1453, 0.9657, 0.1453, 0.9703, 0.4689, 0.8302, 0.4735, 0.8302, 0.4735, 0.9501, 0.4737, 0.6253, 0.4691, 0.6253, 0.4691, 0.5055, 0.2438, 0.9592, 0.2438, 0.9647, 0.2403, 0.9647, 0.4799, 0.8302, 0.4839, 0.8302, 0.4839, 0.9501, 0.4627, 0.5055, 0.4682, 0.5055, 0.4682, 0.6253, 0.4573, 0.7043, 0.4573, 0.7089, 0.4539, 0.7089, 0.4582, 0.8894, 0.4582, 0.7089, 0.4617, 0.7089, 0.4575, 0.5095, 0.4575, 0.69, 0.454, 0.69, 0.4618, 0.5055, 0.4618, 0.51, 0.4584, 0.51, 0.4582, 0.8934, 0.4582, 0.8894, 0.4617, 0.8894, 0.4618, 0.51, 0.4618, 0.6906, 0.4584, 0.6906, 0.4422, 0.8894, 0.4476, 0.8894, 0.4476, 0.8934, 0.4573, 0.7089, 0.4573, 0.8894, 0.4539, 0.8894, 0.4478, 0.6859, 0.4424, 0.6859, 0.4424, 0.5055, 0.4575, 0.5055, 0.4575, 0.5095, 0.454, 0.5095, 0.4795, 0.5055, 0.4836, 0.5055, 0.4836, 0.6253, 0.0253, 0.9645, 0.02978, 0.9645, 0.02978, 0.9708, 0.4487, 0.5055, 0.4532, 0.5055, 0.4532, 0.703, 0.02441, 0.9708, 0.01994, 0.9708, 0.01994, 0.9645, 0.453, 0.9018, 0.4485, 0.9018, 0.4485, 0.7043, 0.4413, 0.7043, 0.4413, 0.9018, 0.435, 0.9018, 0.4341, 0.7043, 0.4341, 0.9018, 0.4277, 0.9018, 0.1984, 0.7657, 0.2608, 0.7043, 0.2974, 0.7043, 0.1235, 0.7113, 0.1601, 0.7113, 0.1601, 0.8956, 0.000666, 0.7731, 0.06303, 0.7116, 0.09962, 0.7116, 0.4269, 0.8886, 0.402, 0.8886, 0.402, 0.7043, 0.2974, 0.8271, 0.2608, 0.8271, 0.1984, 0.7657, 0.09962, 0.8345, 0.06303, 0.8345, 0.000666, 0.7731, 0.1984, 0.8895, 0.1984, 0.828, 0.2233, 0.828, 0.4218, 0.6897, 0.397, 0.6897, 0.397, 0.5055, 0.2242, 0.8895, 0.249, 0.8895, 0.249, 0.9509, 0.1609, 0.8956, 0.1609, 0.7113, 0.1975, 0.7113, 0.2233, 0.9509, 0.1984, 0.9509, 0.1984, 0.8895, 0.249, 0.828, 0.249, 0.8895, 0.2242, 0.8895, 0.06441, 0.9807, 0.06441, 0.964, 0.0682, 0.964, 0.3675, 0.962, 0.3508, 0.962, 0.3508, 0.9442, 0.1051, 0.9629, 0.1051, 0.9796, 0.1013, 0.9796, 0.1664, 0.961, 0.1702, 0.961, 0.1702, 0.9788, 0.2977, 0.9611, 0.3015, 0.9611, 0.3015, 0.9789, 0.3342, 0.9611, 0.3342, 0.9777, 0.3304, 0.9777, 0.1609, 0.9564, 0.1609, 0.9386, 0.1776, 0.9386, 0.006646, 0.978, 0.006646, 0.9613, 0.01043, 0.9613, 0.07459, 0.9574, 0.07838, 0.9574, 0.07838, 0.9753, 0.08305, 0.9753, 0.07927, 0.9753, 0.07927, 0.9574, 0.1097, 0.9629, 0.1097, 0.9796, 0.106, 0.9796, 0.06966, 0.9387, 0.08632, 0.9387, 0.08632, 0.9565, 0.3602, 0.9795, 0.3602, 0.9629, 0.3639, 0.9629, 0.416, 0.9582, 0.4198, 0.9582, 0.4198, 0.9761, 0.1608, 0.9788, 0.157, 0.9788, 0.157, 0.961, 0.3733, 0.9629, 0.3733, 0.9795, 0.3695, 0.9795, 0.01994, 0.9282, 0.0366, 0.9282, 0.0366, 0.946, 0.3508, 0.9795, 0.3508, 0.9629, 0.3546, 0.9629, 0.4114, 0.9582, 0.4152, 0.9582, 0.4152, 0.9761, 0.1655, 0.9788, 0.1617, 0.9788, 0.1617, 0.961, 0.05417, 0.964, 0.05417, 0.9807, 0.05039, 0.9807, 0.4199, 0.9407, 0.4199, 0.9573, 0.402, 0.9573, 0.3648, 0.9795, 0.3648, 0.9629, 0.3686, 0.9629, 0.2357, 0.9592, 0.2395, 0.9592, 0.2395, 0.9771, 0.1711, 0.961, 0.1748, 0.961, 0.1748, 0.9788, 0.1984, 0.9811, 0.1984, 0.9644, 0.2022, 0.9644, 0.385, 0.962, 0.3684, 0.962, 0.3684, 0.9442, 0.1191, 0.9629, 0.1191, 0.9796, 0.1153, 0.9796, 0.1524, 0.961, 0.1561, 0.961, 0.1561, 0.9788, 0.307, 0.9611, 0.3108, 0.9611, 0.3108, 0.9789, 0.4415, 0.5787, 0.4407, 0.5757, 0.4415, 0.5062, 0.1192, 0.9434, 0.1184, 0.9405, 0.1192, 0.8741, 0.3489, 0.96, 0.3447, 0.9599, 0.3489, 0.9528, 0.4415, 0.5787, 0.4229, 0.5799, 0.4407, 0.5757, 0.4407, 0.5757, 0.4405, 0.5055, 0.4415, 0.5062, 0.06966, 0.9643, 0.06966, 0.9574, 0.0737, 0.9575, 0.1192, 0.9434, 0.1015, 0.9445, 0.1184, 0.9405, 0.1184, 0.9405, 0.1182, 0.8734, 0.1192, 0.8741, 0.1225, 0.7924, 0.1225, 0.8723, 0.1154, 0.8723, 0.0737, 0.9575, 0.0737, 0.9782, 0.06966, 0.9643, 0.3447, 0.9742, 0.3447, 0.9671, 0.3489, 0.9743, 0.1013, 0.7927, 0.1225, 0.7924, 0.1154, 0.8723, 0.3489, 0.9671, 0.3447, 0.9671, 0.3489, 0.96, 0.2712, 0.828, 0.2712, 0.9051, 0.2641, 0.9052, 0.2499, 0.9054, 0.2499, 0.8283, 0.257, 0.8282, 0.257, 0.8282, 0.2712, 0.828, 0.2641, 0.9052, 0.2499, 0.9054, 0.257, 0.8282, 0.257, 0.9053, 0.1155, 0.7113, 0.1084, 0.7915, 0.1013, 0.7115, 0.1155, 0.7914, 0.1155, 0.7113, 0.1226, 0.7913, 0.2934, 0.9051, 0.2792, 0.9052, 0.2934, 0.828, 0.1155, 0.7113, 0.1226, 0.7113, 0.1226, 0.7913, 0.2721, 0.9053, 0.2721, 0.8283, 0.2792, 0.8282, 0.1084, 0.7915, 0.1013, 0.7915, 0.1013, 0.7115, 0.2792, 0.9052, 0.2721, 0.9053, 0.2792, 0.8282, 0.1509, 0.9286, 0.1509, 0.9358, 0.1418, 0.9286, 0.4204, 0.9219, 0.4204, 0.9291, 0.402, 0.9219, 0.1509, 0.9214, 0.1509, 0.9286, 0.1418, 0.9214, 0.4319, 0.6131, 0.4411, 0.6131, 0.4411, 0.6203, 0.3262, 0.9574, 0.3327, 0.9574, 0.3262, 0.9602, 0.4411, 0.6203, 0.4227, 0.6203, 0.4319, 0.6131, 0.1601, 0.9214, 0.1509, 0.9214, 0.1601, 0.9142, 0.0715, 0.9172, 0.0721, 0.924, 0.06966, 0.924, 0.07654, 0.936, 0.07837, 0.9349, 0.08693, 0.9378, 0.1509, 0.9214, 0.1418, 0.9142, 0.1601, 0.9142, 0.08693, 0.9115, 0.07837, 0.9132, 0.08693, 0.9103, 0.2977, 0.9574, 0.3065, 0.9574, 0.2977, 0.9602, 0.07837, 0.9349, 0.08693, 0.9366, 0.08693, 0.9378, 0.0715, 0.9309, 0.07378, 0.9303, 0.07654, 0.936, 0.07837, 0.9132, 0.07378, 0.9178, 0.07654, 0.9121, 0.07837, 0.9132, 0.07654, 0.9121, 0.08693, 0.9103, 0.07378, 0.9303, 0.07837, 0.9349, 0.07654, 0.936, 0.0721, 0.924, 0.07378, 0.9303, 0.0715, 0.9309, 0.3327, 0.9574, 0.3415, 0.9574, 0.3327, 0.9602, 0.07378, 0.9178, 0.0715, 0.9172, 0.07654, 0.9121, 0.0721, 0.924, 0.0715, 0.9309, 0.06966, 0.924, 0.3065, 0.9602, 0.3065, 0.9574, 0.3131, 0.9602, 0.3131, 0.9602, 0.3131, 0.9574, 0.3196, 0.9602, 0.3196, 0.9574, 0.3262, 0.9574, 0.3196, 0.9602, 0.3489, 0.9114, 0.3489, 0.938, 0.3401, 0.9135, 0.3359, 0.9305, 0.3344, 0.9241, 0.3361, 0.9179, 0.3361, 0.9179, 0.3401, 0.9135, 0.3359, 0.9305, 0.4204, 0.9219, 0.402, 0.9219, 0.4204, 0.9146, 0.4319, 0.6568, 0.4319, 0.664, 0.4227, 0.6568, 0.3489, 0.938, 0.3399, 0.9355, 0.3401, 0.9135, 0.4411, 0.5914, 0.4227, 0.5914, 0.4411, 0.5808, 0.4319, 0.6425, 0.4319, 0.6497, 0.4227, 0.6425, 0.2272, 0.9584, 0.2272, 0.9555, 0.2338, 0.9584, 0.441, 0.6818, 0.4227, 0.6818, 0.441, 0.6712, 0.3051, 0.9371, 0.307, 0.9361, 0.3155, 0.939, 0.441, 0.6425, 0.4319, 0.6425, 0.441, 0.6318, 0.3155, 0.9114, 0.307, 0.9143, 0.3052, 0.9133, 0.2338, 0.9555, 0.2427, 0.9555, 0.2338, 0.9584, 0.3155, 0.9114, 0.3155, 0.9127, 0.307, 0.9143, 0.3024, 0.9315, 0.307, 0.9361, 0.3051, 0.9371, 0.3052, 0.9133, 0.307, 0.9143, 0.3024, 0.9189, 0.3001, 0.9321, 0.2983, 0.9252, 0.3007, 0.9252, 0.3001, 0.9183, 0.3052, 0.9133, 0.3024, 0.9189, 0.3024, 0.9315, 0.3001, 0.9321, 0.3007, 0.9252, 0.3024, 0.9189, 0.3007, 0.9252, 0.3001, 0.9183, 0.307, 0.9361, 0.3155, 0.9377, 0.3155, 0.939, 0.3024, 0.9315, 0.3051, 0.9371, 0.3001, 0.9321, 0.1984, 0.9584, 0.1984, 0.9555, 0.2073, 0.9584, 0.4319, 0.6425, 0.4227, 0.6318, 0.441, 0.6318, 0.2073, 0.9584, 0.2073, 0.9555, 0.214, 0.9584, 0.214, 0.9584, 0.214, 0.9555, 0.2206, 0.9584, 0.2206, 0.9555, 0.2272, 0.9555, 0.2206, 0.9584, 0.4422, 0.9027, 0.4422, 0.9293, 0.4335, 0.9048, 0.4294, 0.9092, 0.4335, 0.9048, 0.4277, 0.9153, 0.4112, 0.8895, 0.4204, 0.8895, 0.4204, 0.9002, 0.4204, 0.9146, 0.402, 0.9146, 0.4204, 0.9074, 0.4335, 0.9048, 0.4292, 0.9218, 0.4277, 0.9153, 0.4422, 0.9293, 0.4333, 0.9267, 0.4335, 0.9048, 0.4204, 0.9002, 0.4204, 0.9074, 0.402, 0.9002, 0.4204, 0.9002, 0.402, 0.9002, 0.4112, 0.8895, 0.4411, 0.5987, 0.4319, 0.5987, 0.4411, 0.5914, 0.2274, 0.9518, 0.2341, 0.9518, 0.2274, 0.9546, 0.0555, 0.9178, 0.05381, 0.9242, 0.05321, 0.9172, 0.4319, 0.5987, 0.4227, 0.5914, 0.4411, 0.5914, 0.05829, 0.9362, 0.06013, 0.9351, 0.06877, 0.9381, 0.06877, 0.9115, 0.06014, 0.9132, 0.06877, 0.9103, 0.05381, 0.9242, 0.05134, 0.9242, 0.05321, 0.9172, 0.2341, 0.9518, 0.2431, 0.9518, 0.2341, 0.9546, 0.05321, 0.9311, 0.0555, 0.9305, 0.05829, 0.9362, 0.06014, 0.9132, 0.0555, 0.9178, 0.05829, 0.9121, 0.0555, 0.9178, 0.05321, 0.9172, 0.05829, 0.9121, 0.06013, 0.9351, 0.06877, 0.9368, 0.06877, 0.9381, 0.05381, 0.9242, 0.0555, 0.9305, 0.05321, 0.9311, 0.06014, 0.9132, 0.05829, 0.9121, 0.06877, 0.9103, 0.4319, 0.664, 0.441, 0.664, 0.441, 0.6712, 0.0555, 0.9305, 0.06013, 0.9351, 0.05829, 0.9362, 0.441, 0.6712, 0.4227, 0.6712, 0.4319, 0.664, 0.1984, 0.9546, 0.1984, 0.9518, 0.2074, 0.9546, 0.2074, 0.9546, 0.2074, 0.9518, 0.2141, 0.9546, 0.2141, 0.9518, 0.2208, 0.9518, 0.2141, 0.9546, 0.2208, 0.9518, 0.2274, 0.9518, 0.2208, 0.9546, 0.2643, 0.9232, 0.2499, 0.9358, 0.2556, 0.9253, 0.2499, 0.9358, 0.2643, 0.9498, 0.2554, 0.9472, 0.1509, 0.9358, 0.1601, 0.9358, 0.1601, 0.9464, 0.2643, 0.9498, 0.2499, 0.9358, 0.2643, 0.9232, 0.441, 0.6568, 0.4319, 0.6568, 0.441, 0.6497, 0.2499, 0.9358, 0.2516, 0.9297, 0.2556, 0.9253, 0.1601, 0.9464, 0.1418, 0.9464, 0.1509, 0.9358, 0.4319, 0.6059, 0.4319, 0.6131, 0.4227, 0.6059, 0.4227, 0.6568, 0.4319, 0.6497, 0.4319, 0.6568, 0.4319, 0.6568, 0.4319, 0.6497, 0.441, 0.6497, 0.4319, 0.5987, 0.4319, 0.6059, 0.4227, 0.5987, 0.4204, 0.9398, 0.402, 0.9398, 0.4204, 0.9291, 0.1622, 0.9573, 0.1688, 0.9573, 0.1622, 0.9601, 0.4411, 0.631, 0.4227, 0.631, 0.4411, 0.6203, 0.1601, 0.9142, 0.1418, 0.9142, 0.1601, 0.9071, 0.325, 0.9358, 0.3335, 0.9375, 0.3335, 0.9387, 0.3335, 0.9114, 0.3335, 0.9127, 0.325, 0.9143, 0.325, 0.9358, 0.3335, 0.9387, 0.3232, 0.9368, 0.3232, 0.9133, 0.3335, 0.9114, 0.325, 0.9143, 0.3205, 0.9313, 0.325, 0.9358, 0.3232, 0.9368, 0.3232, 0.9133, 0.325, 0.9143, 0.3205, 0.9189, 0.3205, 0.9313, 0.3232, 0.9368, 0.3182, 0.9319, 0.3182, 0.9182, 0.3232, 0.9133, 0.3205, 0.9189, 0.3182, 0.9319, 0.3164, 0.9251, 0.3205, 0.9313, 0.3182, 0.9182, 0.3205, 0.9189, 0.3188, 0.9251, 0.1688, 0.9573, 0.1776, 0.9573, 0.1688, 0.9601, 0.3164, 0.9251, 0.3188, 0.9251, 0.3205, 0.9313, 0.1336, 0.9573, 0.1425, 0.9573, 0.1336, 0.9601, 0.1425, 0.9573, 0.149, 0.9573, 0.1425, 0.9601, 0.149, 0.9573, 0.1556, 0.9573, 0.149, 0.9601, 0.1556, 0.9573, 0.1622, 0.9573, 0.1556, 0.9601, 0.3992, 0.9061, 0.3992, 0.9327, 0.3905, 0.9082, 0.4411, 0.6131, 0.4319, 0.6131, 0.4411, 0.6059, 0.3862, 0.9253, 0.3847, 0.9188, 0.3902, 0.9302, 0.3905, 0.9082, 0.3992, 0.9327, 0.3847, 0.9188, 0.3847, 0.9188, 0.3992, 0.9327, 0.3902, 0.9302, 0.4411, 0.6059, 0.4319, 0.6059, 0.4411, 0.5987, 0.441, 0.664, 0.4319, 0.664, 0.441, 0.6568, 0.441, 0.6425, 0.441, 0.6497, 0.4319, 0.6425, 0.1601, 0.9286, 0.1509, 0.9286, 0.1601, 0.9214, 0.1601, 0.9358, 0.1509, 0.9358, 0.1601, 0.9286, 0.1601, 0.9071, 0.1418, 0.9071, 0.1601, 0.8964, 0.000666, 0.9231, 0.04191, 0.9231, 0.000666, 0.9273, 0.1817, 0.9377, 0.1817, 0.8964, 0.1859, 0.9377, 0.2447, 0.9725, 0.249, 0.9725, 0.2447, 0.9767, 0.02348, 0.8396, 0.01979, 0.8396, 0.02881, 0.8354, 0.0188, 0.87, 0.000666, 0.8553, 0.02348, 0.87, 0.000666, 0.876, 0.04191, 0.876, 0.000666, 0.8798, 0.09249, 0.9094, 0.05134, 0.9094, 0.09249, 0.9056, 0.4176, 0.6906, 0.4218, 0.6906, 0.4176, 0.6973, 0.02348, 0.8553, 0.000666, 0.8553, 0.02348, 0.8396, 0.000666, 0.9024, 0.04191, 0.9024, 0.000666, 0.9231, 0.02503, 0.8751, 0.0188, 0.87, 0.02881, 0.8751, 0.005756, 0.9517, 0.000666, 0.9517, 0.005756, 0.9475, 0.005756, 0.9724, 0.000666, 0.9724, 0.005756, 0.9517, 0.08883, 0.8658, 0.08883, 0.8502, 0.09315, 0.8658, 0.2447, 0.9518, 0.249, 0.9518, 0.2447, 0.9725, 0.4625, 0.978, 0.4625, 0.951, 0.4669, 0.978, 0.1609, 0.9377, 0.1609, 0.8964, 0.1817, 0.9377, 0.06615, 0.8624, 0.08177, 0.8624, 0.06615, 0.8831, 0.05134, 0.8624, 0.06615, 0.8624, 0.05134, 0.8831, 0.09315, 0.8354, 0.09315, 0.8502, 0.08883, 0.8354, 0.2695, 0.9388, 0.2695, 0.9537, 0.2652, 0.9388, 0.2695, 0.9232, 0.2695, 0.9388, 0.2652, 0.9232, 0.2254, 0.9636, 0.1984, 0.9636, 0.2254, 0.9592, 0.09249, 0.9056, 0.05134, 0.9056, 0.09249, 0.884, 0.02881, 0.8751, 0.02348, 0.87, 0.05045, 0.8751, 0.05045, 0.8396, 0.02348, 0.8396, 0.05045, 0.8354, 0.4721, 0.951, 0.4721, 0.9717, 0.4678, 0.951, 0.000666, 0.8798, 0.04191, 0.8798, 0.000666, 0.9015, 0.06615, 0.8354, 0.08177, 0.8354, 0.06615, 0.8624, 0.05134, 0.8354, 0.06615, 0.8354, 0.05134, 0.8624, 0.1266, 0.9742, 0.1266, 0.9534, 0.1309, 0.9742, 0.1827, 0.9386, 0.1827, 0.9534, 0.1785, 0.9386, 0.1827, 0.9534, 0.1827, 0.969, 0.1785, 0.9534, 0.2762, 0.9388, 0.2762, 0.9537, 0.2695, 0.9388, 0.2762, 0.9232, 0.2762, 0.9388, 0.2695, 0.9232, 0.4608, 0.7022, 0.4608, 0.6955, 0.465, 0.7022, 0.4799, 0.7292, 0.4744, 0.7291, 0.4799, 0.7043, 0.3327, 0.7044, 0.3499, 0.7043, 0.3322, 0.7088, 0.04853, 0.9533, 0.0428, 0.9532, 0.0428, 0.9275, 0.04853, 0.9533, 0.0428, 0.9275, 0.04853, 0.8761, 0.3489, 0.7083, 0.3499, 0.7043, 0.3486, 0.9088, 0.04853, 0.8761, 0.0428, 0.9275, 0.0428, 0.9018, 0.4799, 0.8036, 0.4744, 0.8035, 0.4799, 0.7788, 0.4744, 0.7787, 0.4744, 0.7539, 0.4799, 0.7788, 0.4744, 0.7539, 0.4744, 0.7291, 0.4799, 0.754, 0.04853, 0.979, 0.0428, 0.979, 0.04853, 0.9533, 0.1984, 0.7034, 0.2477, 0.506, 0.2969, 0.7023, 0.2969, 0.6367, 0.2723, 0.5057, 0.2969, 0.5711, 0.2477, 0.506, 0.2969, 0.6367, 0.2969, 0.7023, 0.2978, 0.7027, 0.2978, 0.5066, 0.3715, 0.7019, 0.2723, 0.5057, 0.2969, 0.5055, 0.2969, 0.5711, 0.1984, 0.7034, 0.223, 0.5063, 0.2477, 0.506, 0.2987, 0.7098, 0.2983, 0.7045, 0.3154, 0.7093, 0.2969, 0.6367, 0.2477, 0.506, 0.2723, 0.5057, 0.3715, 0.7019, 0.2978, 0.5066, 0.3961, 0.5055, 0.3155, 0.7044, 0.3327, 0.7044, 0.3154, 0.7093, 0.000666, 0.5735, 0.000666, 0.5055, 0.02517, 0.5057, 0.1975, 0.5055, 0.1975, 0.7093, 0.173, 0.5057, 0.09955, 0.7104, 0.1485, 0.506, 0.1975, 0.7093, 0.04966, 0.506, 0.000666, 0.6416, 0.02517, 0.5057, 0.000666, 0.6416, 0.000666, 0.5735, 0.02517, 0.5057, 0.04966, 0.506, 0.000666, 0.7096, 0.000666, 0.6416, 0.04966, 0.506, 0.07416, 0.5063, 0.09866, 0.7107, 0.07416, 0.5063, 0.09866, 0.5066, 0.09866, 0.7107, 0.1485, 0.506, 0.09955, 0.7104, 0.124, 0.5063, 0.1975, 0.7093, 0.1485, 0.506, 0.173, 0.5057, 0.4917, 0.8302, 0.4917, 0.9154, 0.4887, 0.8302, 0.4001, 0.9013, 0.3998, 0.706, 0.4011, 0.7043, 0.4001, 0.9013, 0.4011, 0.7043, 0.4011, 0.9052, 0.4011, 0.9052, 0.3508, 0.905, 0.4001, 0.9013, 0.4485, 0.9879, 0.4485, 0.9027, 0.4525, 0.9879, 0.4887, 0.7043, 0.4887, 0.7894, 0.4858, 0.7043, 0.4483, 0.8965, 0.4523, 0.8965, 0.4483, 0.9816, 0.4913, 0.5915, 0.4913, 0.6767, 0.4883, 0.5915, 0.4845, 0.5906, 0.4845, 0.5055, 0.4885, 0.5906, 0.4874, 0.5915, 0.4874, 0.6767, 0.4845, 0.5915, 0.1908, 0.9816, 0.1868, 0.9816, 0.1908, 0.8964, 0.4926, 0.7043, 0.4926, 0.7894, 0.4896, 0.7043, 0.2894, 0.9914, 0.2894, 0.9062, 0.2934, 0.9914, 0.2973, 0.828, 0.2973, 0.9132, 0.2943, 0.828, 0.4617, 0.9795, 0.4577, 0.9795, 0.4617, 0.8943, 0.09078, 0.9103, 0.09078, 0.9954, 0.08782, 0.9103, 0.1917, 0.9816, 0.1917, 0.8964, 0.1957, 0.9816, 0.4878, 0.8302, 0.4878, 0.9154, 0.4848, 0.8302, 0.4436, 0.8943, 0.4476, 0.8943, 0.4436, 0.9795, 0.3992, 0.9336, 0.3992, 0.9986, 0.397, 0.9336, 0.4659, 0.6933, 0.4627, 0.6933, 0.4659, 0.6262, 0.4834, 0.6343, 0.4834, 0.7034, 0.481, 0.6343, 0.4801, 0.6363, 0.4801, 0.7034, 0.477, 0.6363, 0.4314, 0.9978, 0.4314, 0.9302, 0.4338, 0.9978, 0.03884, 0.9936, 0.03884, 0.9282, 0.04191, 0.9936, 0.3961, 0.9336, 0.3961, 0.9968, 0.3939, 0.9336, 0.2841, 0.9887, 0.2811, 0.9887, 0.2841, 0.9232, 0.4534, 0.9027, 0.4567, 0.9055, 0.4534, 0.98, 0.4949, 0.5915, 0.4949, 0.6611, 0.4922, 0.5915, 0.4848, 0.9956, 0.4848, 0.9163, 0.4878, 0.9956, 0.1206, 0.8964, 0.124, 0.8992, 0.1206, 0.9737, 0.4305, 0.9302, 0.4305, 0.9997, 0.4277, 0.9302, 0.4923, 0.5848, 0.4893, 0.5848, 0.4923, 0.5055, 0.4346, 0.9978, 0.4346, 0.9302, 0.437, 0.9978, 0.2802, 0.9232, 0.2802, 0.9887, 0.2771, 0.9232, 0.393, 0.9336, 0.393, 0.9968, 0.3908, 0.9336, 0.2881, 0.9887, 0.285, 0.9887, 0.2881, 0.9232, 0.4401, 0.9302, 0.4401, 0.9951, 0.4379, 0.9302, 0.472, 0.7034, 0.4689, 0.7034, 0.472, 0.6363, 0.2967, 0.9141, 0.2967, 0.9832, 0.2943, 0.9141, 0.4761, 0.6363, 0.4761, 0.7034, 0.4729, 0.6363, 0.09416, 0.8354, 0.09962, 0.8398, 0.09416, 0.9604, 0.4744, 0.9462, 0.4744, 0.8302, 0.479, 0.9462, 0.4689, 0.8293, 0.4689, 0.7043, 0.4735, 0.8293, 0.4849, 0.7043, 0.4849, 0.8203, 0.4808, 0.7043, 0.468, 0.7089, 0.468, 0.8249, 0.4625, 0.7043, 0.4786, 0.5055, 0.4786, 0.6305, 0.4746, 0.5055, 0.1249, 0.8964, 0.1409, 0.8964, 0.1249, 0.9336, 0.3678, 0.9061, 0.3838, 0.9061, 0.3678, 0.9433, 0.3669, 0.9433, 0.3508, 0.9433, 0.3669, 0.9061, 0.287, 0.9063, 0.287, 0.9223, 0.2499, 0.9063, 0.2719, 0.9545, 0.2719, 0.9729, 0.2652, 0.9545, 0.44, 0.6999, 0.4411, 0.7011, 0.4239, 0.6999, 0.4411, 0.6827, 0.4411, 0.7011, 0.44, 0.6839, 0.4239, 0.6999, 0.4227, 0.7011, 0.4239, 0.6839, 0.4239, 0.6839, 0.4227, 0.6827, 0.44, 0.6839, 0.01633, 0.9309, 0.003381, 0.9309, 0.01905, 0.9282, 0.06877, 0.9632, 0.05039, 0.9632, 0.06877, 0.9565, 0.2565, 0.9507, 0.2565, 0.969, 0.2499, 0.9507, 0.2574, 0.969, 0.2574, 0.9507, 0.2641, 0.969, 0.1249, 0.9345, 0.1378, 0.9345, 0.1249, 0.9442, 0.000666, 0.9282, 0.003381, 0.9309, 0.000666, 0.9466, 0.003381, 0.9439, 0.01633, 0.9439, 0.000666, 0.9466, 0.01633, 0.9439, 0.01633, 0.9309, 0.01905, 0.9466, 0.3359, 0.9389, 0.3489, 0.9389, 0.3359, 0.9519, 0.0924, 0.8697, 0.0924, 0.8827, 0.08266, 0.8697, 0.397, 0.6906, 0.41, 0.6906, 0.397, 0.7004, 0.01638, 0.9475, 0.01638, 0.9604, 0.006646, 0.9475, 0.03577, 0.9698, 0.03067, 0.9698, 0.03577, 0.9645, 0.216, 0.9653, 0.216, 0.9644, 0.2213, 0.9653, 0.1389, 0.9657, 0.1389, 0.9708, 0.1336, 0.9657, 0.08266, 0.8688, 0.08266, 0.8354, 0.08794, 0.8688, 0.4109, 0.6962, 0.4167, 0.6954, 0.4109, 0.6972, 0.4429, 0.6878, 0.4437, 0.6937, 0.442, 0.6878, 0.4473, 0.6945, 0.4473, 0.6956, 0.442, 0.6945, 0.1859, 0.9386, 0.1859, 0.972, 0.1841, 0.9393, 0.388, 0.9663, 0.388, 0.9344, 0.3899, 0.9671, 0.4744, 0.9798, 0.4744, 0.9479, 0.4761, 0.9806, 0.1266, 0.9525, 0.1266, 0.9473, 0.1601, 0.9525, 0.4599, 0.701, 0.4599, 0.702, 0.454, 0.7002, 0.4109, 0.6906, 0.4167, 0.6906, 0.4109, 0.6962, 0.4477, 0.6878, 0.4477, 0.6937, 0.4429, 0.6878, 0.216, 0.9702, 0.216, 0.9653, 0.2213, 0.9702, 0.209, 0.9693, 0.209, 0.9702, 0.2031, 0.9685, 0.01899, 0.9475, 0.01899, 0.9809, 0.01727, 0.9482, 0.4599, 0.6955, 0.4599, 0.701, 0.454, 0.6955, 0.4473, 0.6956, 0.4473, 0.7011, 0.442, 0.6956, 0.209, 0.9644, 0.209, 0.9693, 0.2031, 0.9644, 0.4167, 0.6981, 0.4167, 0.7034, 0.4109, 0.6981, 0.2151, 0.9644, 0.2151, 0.9703, 0.2099, 0.9644, 0.1106, 0.9629, 0.1144, 0.9629, 0.1106, 0.9796, 0.3164, 0.9396, 0.3343, 0.9396, 0.3164, 0.9562, 0.09795, 0.978, 0.09416, 0.978, 0.09795, 0.9613, 0.4067, 0.9761, 0.4067, 0.9582, 0.4105, 0.9761, 0.3024, 0.9789, 0.3024, 0.9611, 0.3062, 0.9789, 0.3789, 0.9629, 0.3827, 0.9629, 0.3789, 0.9795, 0.05093, 0.9389, 0.06877, 0.9389, 0.05093, 0.9556, 0.3593, 0.9795, 0.3555, 0.9795, 0.3593, 0.9629, 0.2263, 0.9771, 0.2263, 0.9592, 0.2301, 0.9771, 0.3117, 0.9789, 0.3117, 0.9611, 0.3155, 0.9789, 0.05974, 0.964, 0.06352, 0.964, 0.05974, 0.9807, 0.1013, 0.9454, 0.1191, 0.9454, 0.1013, 0.962, 0.01511, 0.978, 0.01132, 0.978, 0.01511, 0.9613, 0.3211, 0.9789, 0.3211, 0.9611, 0.3249, 0.9789, 0.3295, 0.9611, 0.3295, 0.9789, 0.3257, 0.9611, 0.3742, 0.9629, 0.378, 0.9629, 0.3742, 0.9795, 0.01994, 0.9469, 0.03778, 0.9469, 0.01994, 0.9636, 0.3436, 0.9777, 0.3398, 0.9777, 0.3436, 0.9611, 0.231, 0.9771, 0.231, 0.9592, 0.2348, 0.9771, 0.3202, 0.9611, 0.3202, 0.9789, 0.3164, 0.9611, 0.05506, 0.964, 0.05885, 0.964, 0.05506, 0.9807, 0.2977, 0.9399, 0.3155, 0.9399, 0.2977, 0.9565, 0.3389, 0.9777, 0.3351, 0.9777, 0.3389, 0.9611, 0.402, 0.9761, 0.402, 0.9582, 0.4058, 0.9761, 0.1515, 0.9648, 0.1336, 0.9648, 0.1515, 0.961, 0.2403, 0.9656, 0.2438, 0.9656, 0.2403, 0.971, 0.4422, 0.7089, 0.4422, 0.7043, 0.4476, 0.7089, 0.3835, 0.9629, 0.387, 0.9629, 0.3835, 0.9683, 0.1502, 0.9711, 0.1461, 0.9711, 0.1502, 0.9657, 0.4617, 0.7089, 0.4582, 0.7089, 0.4617, 0.7043, 0.4584, 0.6906, 0.4618, 0.6906, 0.4584, 0.6946, 0.387, 0.9747, 0.3835, 0.9747, 0.387, 0.9692, 0.4625, 0.9501, 0.4625, 0.8302, 0.468, 0.9501, 0.454, 0.6946, 0.454, 0.69, 0.4575, 0.6946, 0.4539, 0.8894, 0.4573, 0.8894, 0.4539, 0.8934, 0.4422, 0.8894, 0.4422, 0.7089, 0.4476, 0.8894, 0.1398, 0.9703, 0.1398, 0.9657, 0.1453, 0.9703, 0.4689, 0.9501, 0.4689, 0.8302, 0.4735, 0.9501, 0.4737, 0.5055, 0.4737, 0.6253, 0.4691, 0.5055, 0.2403, 0.9592, 0.2438, 0.9592, 0.2403, 0.9647, 0.4799, 0.9501, 0.4799, 0.8302, 0.4839, 0.9501, 0.4627, 0.6253, 0.4627, 0.5055, 0.4682, 0.6253, 0.4539, 0.7043, 0.4573, 0.7043, 0.4539, 0.7089, 0.4617, 0.8894, 0.4582, 0.8894, 0.4617, 0.7089, 0.454, 0.5095, 0.4575, 0.5095, 0.454, 0.69, 0.4584, 0.5055, 0.4618, 0.5055, 0.4584, 0.51, 0.4617, 0.8934, 0.4582, 0.8934, 0.4617, 0.8894, 0.4584, 0.51, 0.4618, 0.51, 0.4584, 0.6906, 0.4422, 0.8934, 0.4422, 0.8894, 0.4476, 0.8934, 0.4539, 0.7089, 0.4573, 0.7089, 0.4539, 0.8894, 0.4478, 0.5055, 0.4478, 0.6859, 0.4424, 0.5055, 0.454, 0.5055, 0.4575, 0.5055, 0.454, 0.5095, 0.4795, 0.6253, 0.4795, 0.5055, 0.4836, 0.6253, 0.0253, 0.9708, 0.0253, 0.9645, 0.02978, 0.9708, 0.4487, 0.703, 0.4487, 0.5055, 0.4532, 0.703, 0.02441, 0.9645, 0.02441, 0.9708, 0.01994, 0.9645, 0.453, 0.7043, 0.453, 0.9018, 0.4485, 0.7043, 0.435, 0.7043, 0.4413, 0.7043, 0.435, 0.9018, 0.4277, 0.7043, 0.4341, 0.7043, 0.4277, 0.9018, 0.2974, 0.7657, 0.1984, 0.7657, 0.2974, 0.7043, 0.1235, 0.8956, 0.1235, 0.7113, 0.1601, 0.8956, 0.09962, 0.7731, 0.000666, 0.7731, 0.09962, 0.7116, 0.4269, 0.7043, 0.4269, 0.8886, 0.402, 0.7043, 0.2974, 0.7657, 0.2974, 0.8271, 0.1984, 0.7657, 0.09962, 0.7731, 0.09962, 0.8345, 0.000666, 0.7731, 0.2233, 0.8895, 0.1984, 0.8895, 0.2233, 0.828, 0.4218, 0.5055, 0.4218, 0.6897, 0.397, 0.5055, 0.2242, 0.9509, 0.2242, 0.8895, 0.249, 0.9509, 0.1975, 0.8956, 0.1609, 0.8956, 0.1975, 0.7113, 0.2233, 0.8895, 0.2233, 0.9509, 0.1984, 0.8895, 0.2242, 0.828, 0.249, 0.828, 0.2242, 0.8895, 0.0682, 0.9807, 0.06441, 0.9807, 0.0682, 0.964, 0.3675, 0.9442, 0.3675, 0.962, 0.3508, 0.9442, 0.1013, 0.9629, 0.1051, 0.9629, 0.1013, 0.9796, 0.1664, 0.9788, 0.1664, 0.961, 0.1702, 0.9788, 0.2977, 0.9789, 0.2977, 0.9611, 0.3015, 0.9789, 0.3304, 0.9611, 0.3342, 0.9611, 0.3304, 0.9777, 0.1776, 0.9564, 0.1609, 0.9564, 0.1776, 0.9386, 0.01043, 0.978, 0.006646, 0.978, 0.01043, 0.9613, 0.07459, 0.9753, 0.07459, 0.9574, 0.07838, 0.9753, 0.08305, 0.9574, 0.08305, 0.9753, 0.07927, 0.9574, 0.106, 0.9629, 0.1097, 0.9629, 0.106, 0.9796, 0.06966, 0.9565, 0.06966, 0.9387, 0.08632, 0.9565, 0.3639, 0.9795, 0.3602, 0.9795, 0.3639, 0.9629, 0.416, 0.9761, 0.416, 0.9582, 0.4198, 0.9761, 0.1608, 0.961, 0.1608, 0.9788, 0.157, 0.961, 0.3695, 0.9629, 0.3733, 0.9629, 0.3695, 0.9795, 0.01994, 0.946, 0.01994, 0.9282, 0.0366, 0.946, 0.3546, 0.9795, 0.3508, 0.9795, 0.3546, 0.9629, 0.4114, 0.9761, 0.4114, 0.9582, 0.4152, 0.9761, 0.1655, 0.961, 0.1655, 0.9788, 0.1617, 0.961, 0.05039, 0.964, 0.05417, 0.964, 0.05039, 0.9807, 0.402, 0.9407, 0.4199, 0.9407, 0.402, 0.9573, 0.3686, 0.9795, 0.3648, 0.9795, 0.3686, 0.9629, 0.2357, 0.9771, 0.2357, 0.9592, 0.2395, 0.9771, 0.1711, 0.9788, 0.1711, 0.961, 0.1748, 0.9788, 0.2022, 0.9811, 0.1984, 0.9811, 0.2022, 0.9644, 0.385, 0.9442, 0.385, 0.962, 0.3684, 0.9442, 0.1153, 0.9629, 0.1191, 0.9629, 0.1153, 0.9796, 0.1524, 0.9788, 0.1524, 0.961, 0.1561, 0.9788, 0.307, 0.9789, 0.307, 0.9611, 0.3108, 0.9789])
me_house3_001.materials.append(mat_bake)
me_house3_001.use_remesh_preserve_volume = False
me_house3_001.use_remesh_preserve_attributes = False
me_house3_001.use_mirror_vertex_groups = False
me_house3_001.update()

# ---- objects
ob_house3_001 = bpy.data.objects.new('House3.001', me_house3_001)
ob_camera = bpy.data.objects.new('Camera', cam_camera)

# ---- transforms, parenting, visibility, modifiers, constraints
ob_house3_001.location = (0.0, -1.933, 1.037)
ob_house3_001.rotation_euler = (1.571, 0.0, 1.571)
ob_house3_001.lineart.crease_threshold = 0.0
ob_camera.location = (15.54, -22.02, 13.28)
ob_camera.rotation_euler = (1.109, -0.02892, 0.8347)
ob_camera.lock_rotations_4d = False
ob_camera.empty_display_type = 'ARROWS'
ob_camera.color = (0.0, 0.0, 0.0, 0.0)
ob_camera.display_type = 'WIRE'
ob_camera.lineart.crease_threshold = 0.0

# ---- collection membership
col_collection_1.objects.link(ob_house3_001)
col_collection_1.objects.link(ob_camera)

# ---- scene / render settings (as saved in the file)
scene.camera = ob_camera
scene.frame_start = 1; scene.frame_end = 250; scene.frame_set(2)
scene.render.engine = 'BLENDER_EEVEE_NEXT'
scene.render.image_settings.color_mode = 'RGB'
scene.render.image_settings.compression = 90
scene.render.resolution_percentage = 50
scene.render.dither_intensity = 0.0
scene.render.bake_margin = 2
scene.render.bake_bias = 0.0
scene.cycles.use_denoising = False
scene.cycles.samples = 10
scene.cycles.sampling_pattern = 'TABULATED_SOBOL'
scene.cycles.light_sampling_threshold = 0.0
scene.cycles.use_adaptive_sampling = False
scene.cycles.use_light_tree = False
scene.cycles.blur_glossy = 0.0
scene.cycles.volume_bounces = 1
scene.cycles.pixel_filter_type = 'GAUSSIAN'
scene.cycles.sample_clamp_indirect = 0.0
scene.view_settings.view_transform = 'Standard'
bpy.context.view_layer.update()

# ---- added for rendering (the .blend has no usable light): sun
light_auto_sun = bpy.data.lights.new('AutoSun', 'SUN')
light_auto_sun.energy = 3.0
light_auto_sun.angle = 0.0523599
ob_auto_sun = bpy.data.objects.new('AutoSun', light_auto_sun)
scene.collection.objects.link(ob_auto_sun)
ob_auto_sun.rotation_euler = (0.872665, 0.174533, 0.523599)
bpy.context.view_layer.update()

